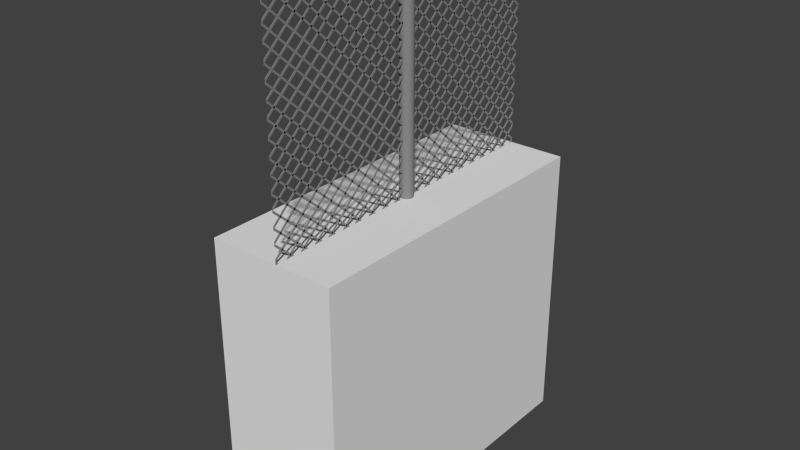 # Source: murofinca2.blend  (saved by Blender 2.72.0; exported with 4.5.12 LTS)
import bpy
from mathutils import Matrix  # noqa: F401  (used for matrix-valued properties, if any)

bpy.ops.wm.read_factory_settings(use_empty=True)
scene = bpy.context.scene
scene.name = 'Scene'

# ---- collections
col_collection_1 = bpy.data.collections.new('Collection 1'); scene.collection.children.link(col_collection_1)

# ---- materials (node trees are filled in below, after node groups)
mat_material_001 = bpy.data.materials.new('Material.001')
mat_material_001.alpha_threshold = 0.0
mat_material_001.use_transparent_shadow = False
mat_material_001.roughness = 0.5
mat_material_001.specular_intensity = 0.0
mat_material_001.line_color = (0.0, 0.0, 0.0, 1.0)
mat_material_003 = bpy.data.materials.new('Material.003')
mat_material_003.alpha_threshold = 0.0
mat_material_003.use_transparent_shadow = False
mat_material_003.diffuse_color = (0.2529, 0.2529, 0.2529, 1.0)
mat_material_003.roughness = 0.5
mat_material_003.line_color = (0.0, 0.0, 0.0, 1.0)

# ---- material node trees

# ---- world
world_world = bpy.data.worlds.new('World'); scene.world = world_world
world_world.color = (0.05088, 0.05088, 0.05088)
world_world.use_sun_shadow = False
world_world.sun_shadow_jitter_overblur = 0.0
world_world.cycles.sampling_method = 'MANUAL'
world_world.cycles.sample_map_resolution = 256

# ---- meshes
me_cube = bpy.data.meshes.new('Cube')
me_cube.from_pydata([(-3.984, 9.997, -10.21), (3.984, 9.997, -10.21), (3.984, -9.997, -10.21), (-3.984, -9.997, -10.21), (-3.984, 9.997, 7.4), (3.984, 9.997, 7.4), (3.984, -9.997, 7.4), (-3.984, -9.997, 7.4)], [], [(4, 5, 1, 0), (5, 6, 2, 1), (6, 7, 3, 2), (7, 4, 0, 3), (7, 6, 5, 4)])
_uv = me_cube.uv_layers.new(name='UVMap')
_uv.uv.foreach_set('vector', [0.005329, 0.9927, 0.005329, 0.5073, 0.3117, 0.5073, 0.3117, 0.9927, 0.9947, 0.007282, 0.9947, 0.4927, 0.6883, 0.4927, 0.6883, 0.007282, 0.6883, 0.9927, 0.6883, 0.5073, 0.9947, 0.5073, 0.9947, 0.9927, 0.6776, 0.007282, 0.6776, 0.4927, 0.3712, 0.4927, 0.3712, 0.007282, 0.005329, 0.007282, 0.3606, 0.007282, 0.3606, 0.4927, 0.005329, 0.4927])
me_cube.materials.append(mat_material_001)
me_cube.use_remesh_preserve_volume = False
me_cube.use_remesh_preserve_attributes = False
me_cube.use_mirror_vertex_groups = False
me_cube.update()
me_cube_020 = bpy.data.meshes.new('Cube.020')
me_cube_020.from_pydata([(0.142, -9.88, -0.3909), (0.142, 10.16, -0.3909), (0.1386, -9.88, -0.3566), (0.1386, 10.16, -0.3566), (0.1286, -9.88, -0.3235), (0.1286, 10.16, -0.3235), (0.1123, -9.88, -0.2931), (0.1123, 10.16, -0.2931), (0.09038, -9.88, -0.2664), (0.09038, 10.16, -0.2664), (0.06369, -9.88, -0.2445), (0.06369, 10.16, -0.2445), (0.03324, -9.88, -0.2282), (0.03324, 10.16, -0.2282), (0.0001985, -9.88, -0.2182), (0.000197, 10.16, -0.2182), (-0.03416, -9.88, -0.2148), (-0.03416, 10.16, -0.2148), (-0.06853, -9.88, -0.2182), (-0.06853, 10.16, -0.2182), (-0.1016, -9.88, -0.2282), (-0.1016, 10.16, -0.2282), (-0.132, -9.88, -0.2445), (-0.132, 10.16, -0.2445), (-0.1587, -9.88, -0.2664), (-0.1587, 10.16, -0.2664), (-0.1806, -9.88, -0.2931), (-0.1806, 10.16, -0.2931), (-0.1969, -9.88, -0.3235), (-0.1969, 10.16, -0.3235), (-0.2069, -9.88, -0.3566), (-0.2069, 10.16, -0.3566), (-0.2103, -9.88, -0.3909), (-0.2103, 10.16, -0.3909), (-0.2069, -9.88, -0.4253), (-0.2069, 10.16, -0.4253), (-0.1969, -9.88, -0.4584), (-0.1969, 10.16, -0.4584), (-0.1806, -9.88, -0.4888), (-0.1806, 10.16, -0.4888), (-0.1587, -9.88, -0.5155), (-0.1587, 10.16, -0.5155), (-0.132, -9.88, -0.5374), (-0.132, 10.16, -0.5374), (-0.1016, -9.88, -0.5537), (-0.1016, 10.16, -0.5537), (-0.06853, -9.88, -0.5637), (-0.06853, 10.16, -0.5637), (-0.03416, -9.88, -0.5671), (-0.03416, 10.16, -0.5671), (0.0001987, -9.88, -0.5637), (0.0001972, 10.16, -0.5637), (0.03324, -9.88, -0.5537), (0.03324, 10.16, -0.5537), (0.06369, -9.88, -0.5374), (0.06369, 10.16, -0.5374), (0.09038, -9.88, -0.5155), (0.09038, 10.16, -0.5155), (0.1123, -9.88, -0.4888), (0.1123, 10.16, -0.4888), (0.1286, -9.88, -0.4583), (0.1286, 10.16, -0.4583), (0.1386, -9.88, -0.4253), (0.1386, 10.16, -0.4253), (0.3555, 0.1958, -22.85), (0.3555, 0.1958, -0.1502), (0.3475, 0.1161, -22.85), (0.3475, 0.1161, -0.1502), (0.3237, 0.0394, -22.85), (0.3237, 0.0394, -0.1502), (0.2851, -0.03128, -22.85), (0.2851, -0.03128, -0.1502), (0.2332, -0.09322, -22.85), (0.2332, -0.09322, -0.1502), (0.17, -0.1441, -22.85), (0.17, -0.1441, -0.1502), (0.09783, -0.1818, -22.85), (0.09783, -0.1818, -0.1502), (0.01953, -0.2051, -22.85), (0.01953, -0.2051, -0.1502), (-0.06189, -0.2129, -22.85), (-0.06189, -0.2129, -0.1502), (-0.1433, -0.2051, -22.85), (-0.1433, -0.2051, -0.1502), (-0.2216, -0.1818, -22.85), (-0.2216, -0.1818, -0.1502), (-0.2938, -0.1441, -22.85), (-0.2938, -0.1441, -0.1502), (-0.357, -0.09322, -22.85), (-0.357, -0.09322, -0.1502), (-0.4089, -0.03128, -22.85), (-0.4089, -0.03128, -0.1502), (-0.4475, 0.0394, -22.85), (-0.4475, 0.0394, -0.1502), (-0.4712, 0.1161, -22.85), (-0.4712, 0.1161, -0.1502), (-0.4793, 0.1958, -22.85), (-0.4793, 0.1958, -0.1502), (-0.4712, 0.2756, -22.85), (-0.4712, 0.2756, -0.1502), (-0.4475, 0.3523, -22.85), (-0.4475, 0.3523, -0.1502), (-0.4089, 0.4229, -22.85), (-0.4089, 0.4229, -0.1502), (-0.357, 0.4849, -22.85), (-0.357, 0.4849, -0.1502), (-0.2938, 0.5357, -22.85), (-0.2938, 0.5357, -0.1502), (-0.2216, 0.5735, -22.85), (-0.2216, 0.5735, -0.1502), (-0.1433, 0.5968, -22.85), (-0.1433, 0.5968, -0.1502), (-0.06189, 0.6046, -22.85), (-0.06189, 0.6046, -0.1502), (0.01953, 0.5968, -22.85), (0.01953, 0.5968, -0.1502), (0.09783, 0.5735, -22.85), (0.09783, 0.5735, -0.1502), (0.17, 0.5357, -22.85), (0.17, 0.5357, -0.1502), (0.2332, 0.4849, -22.85), (0.2332, 0.4849, -0.1502), (0.2851, 0.4229, -22.85), (0.2851, 0.4229, -0.1502), (0.3237, 0.3523, -22.85), (0.3237, 0.3523, -0.1502), (0.3475, 0.2756, -22.85), (0.3475, 0.2756, -0.1502), (0.1819, 0.1958, 0.0958), (0.1772, 0.1492, 0.0958), (0.1633, 0.1045, 0.0958), (0.1408, 0.06317, 0.0958), (0.1105, 0.02699, 0.0958), (0.07355, -0.002703, 0.0958), (0.0314, -0.02477, 0.0958), (-0.01433, -0.03836, 0.0958), (-0.06189, -0.04294, 0.0958), (-0.1095, -0.03836, 0.0958), (-0.1552, -0.02477, 0.0958), (-0.1973, -0.002703, 0.0958), (-0.2343, 0.02699, 0.0958), (-0.2646, 0.06317, 0.0958), (-0.2871, 0.1045, 0.0958), (-0.301, 0.1492, 0.0958), (-0.3057, 0.1958, 0.0958), (-0.301, 0.2424, 0.0958), (-0.2871, 0.2872, 0.0958), (-0.2646, 0.3285, 0.0958), (-0.2343, 0.3647, 0.0958), (-0.1973, 0.3944, 0.0958), (-0.1552, 0.4164, 0.0958), (-0.1095, 0.43, 0.0958), (-0.06189, 0.4346, 0.0958), (-0.01433, 0.43, 0.0958), (0.0314, 0.4164, 0.0958), (0.07355, 0.3944, 0.0958), (0.1105, 0.3647, 0.0958), (0.1408, 0.3285, 0.0958), (0.1633, 0.2872, 0.0958), (0.1772, 0.2424, 0.0958), (0.01974, -0.3866, -0.3386), (0.01974, -9.836, -8.839), (0.01974, -9.836, -8.993), (0.01974, -0.2151, -0.3386), (-0.01974, -0.3866, -0.3386), (-0.01974, -9.836, -8.839), (-0.01974, -9.836, -8.993), (-0.01974, -0.2151, -0.3386), (0.01974, -1.376, -0.3386), (0.01974, -9.836, -7.949), (0.01974, -9.836, -8.103), (0.01974, -1.204, -0.3386), (-0.01974, -1.376, -0.3386), (-0.01974, -9.836, -7.949), (-0.01974, -9.836, -8.103), (-0.01974, -1.204, -0.3386), (0.01974, -2.459, -0.3386), (0.01974, -9.836, -6.974), (0.01974, -9.836, -7.129), (0.01974, -2.288, -0.3386), (-0.01974, -2.459, -0.3386), (-0.01974, -9.836, -6.974), (-0.01974, -9.836, -7.129), (-0.01974, -2.288, -0.3386), (0.01974, -3.546, -0.3385), (0.01974, -9.836, -5.997), (0.01974, -9.836, -6.151), (0.01974, -3.375, -0.3385), (-0.01974, -3.546, -0.3385), (-0.01974, -9.836, -5.997), (-0.01974, -9.836, -6.151), (-0.01974, -3.375, -0.3385), (0.01974, -4.477, -0.3385), (0.01974, -9.836, -5.16), (0.01974, -9.836, -5.314), (0.01974, -4.305, -0.3385), (-0.01974, -4.477, -0.3385), (-0.01974, -9.836, -5.16), (-0.01974, -9.836, -5.314), (-0.01974, -4.305, -0.3385), (0.01974, -5.556, -0.3385), (0.01974, -9.836, -4.189), (0.01974, -9.836, -4.343), (0.01974, -5.384, -0.3385), (-0.01974, -5.556, -0.3385), (-0.01974, -9.836, -4.189), (-0.01974, -9.836, -4.343), (-0.01974, -5.384, -0.3385), (0.01974, -6.561, -0.3385), (0.01974, -9.836, -3.285), (0.01974, -9.836, -3.439), (0.01974, -6.389, -0.3385), (-0.01974, -6.561, -0.3385), (-0.01974, -9.836, -3.285), (-0.01974, -9.836, -3.439), (-0.01974, -6.389, -0.3385), (0.01974, -7.577, -0.3385), (0.01974, -9.836, -2.371), (0.01974, -9.836, -2.525), (0.01974, -7.405, -0.3385), (-0.01974, -7.577, -0.3385), (-0.01974, -9.836, -2.371), (-0.01974, -9.836, -2.525), (-0.01974, -7.405, -0.3385), (0.01974, -8.566, -0.3385), (0.01974, -9.836, -1.481), (0.01974, -9.836, -1.635), (0.01974, -8.395, -0.3385), (-0.01974, -8.566, -0.3385), (-0.01974, -9.836, -1.481), (-0.01974, -9.836, -1.635), (-0.01974, -8.395, -0.3385), (0.01974, -9.65, -0.3385), (0.01974, -9.836, -0.5063), (0.01974, -9.836, -0.6606), (0.01974, -9.478, -0.3385), (-0.01974, -9.65, -0.3385), (-0.01974, -9.836, -0.5063), (-0.01974, -9.836, -0.6606), (-0.01974, -9.478, -0.3385), (-0.01974, 0.07556, -12.82), (0.01974, 0.07556, -12.82), (0.01974, 0.07556, -12.97), (-0.01974, 0.07556, -12.97), (-0.01974, -0.9201, -13.71), (-0.01974, -0.7486, -13.71), (0.01974, -0.9201, -13.71), (0.01974, -0.7486, -13.71), (-0.01974, 0.07556, -11.93), (0.01974, 0.07556, -11.93), (0.01974, 0.07556, -12.08), (-0.01974, 0.07556, -12.08), (-0.01974, -1.91, -13.71), (-0.01974, -1.738, -13.71), (0.01974, -1.91, -13.71), (0.01974, -1.738, -13.71), (-0.01974, 0.07556, -10.95), (0.01974, 0.07556, -10.95), (0.01974, 0.07556, -11.11), (-0.01974, 0.07556, -11.11), (-0.01974, -2.993, -13.71), (-0.01974, -2.821, -13.71), (0.01974, -2.993, -13.71), (0.01974, -2.821, -13.71), (-0.01974, 0.07556, -9.976), (0.01974, 0.07556, -9.976), (0.01974, 0.07556, -10.13), (-0.01974, 0.07556, -10.13), (-0.01974, -4.08, -13.71), (-0.01974, -3.908, -13.71), (0.01974, -4.08, -13.71), (0.01974, -3.908, -13.71), (-0.01974, 0.07556, -9.139), (0.01974, 0.07556, -9.139), (0.01974, 0.07556, -9.294), (-0.01974, 0.07556, -9.294), (-0.01974, -5.01, -13.71), (-0.01974, -4.839, -13.71), (0.01974, -5.01, -13.71), (0.01974, -4.839, -13.71), (-0.01974, 0.07556, -8.169), (0.01974, 0.07556, -8.169), (0.01974, 0.07556, -8.323), (-0.01974, 0.07556, -8.323), (-0.01974, -6.089, -13.71), (-0.01974, -5.918, -13.71), (0.01974, -6.089, -13.71), (0.01974, -5.918, -13.71), (-0.01974, 0.07556, -7.265), (0.01974, 0.07556, -7.265), (0.01974, 0.07556, -7.419), (-0.01974, 0.07556, -7.419), (-0.01974, -7.094, -13.71), (-0.01974, -6.923, -13.71), (0.01974, -7.094, -13.71), (0.01974, -6.923, -13.71), (-0.01974, 0.07556, -6.351), (0.01974, 0.07556, -6.351), (0.01974, 0.07556, -6.505), (-0.01974, 0.07556, -6.505), (-0.01974, -8.111, -13.71), (-0.01974, -7.939, -13.71), (0.01974, -8.111, -13.71), (0.01974, -7.939, -13.71), (-0.01974, 0.07556, -5.46), (0.01974, 0.07556, -5.46), (0.01974, 0.07556, -5.615), (-0.01974, 0.07556, -5.615), (-0.01974, -9.1, -13.71), (-0.01974, -8.929, -13.71), (0.01974, -9.1, -13.71), (0.01974, -8.929, -13.71), (-0.01974, 0.07556, -4.486), (0.01974, 0.07556, -4.486), (0.01974, 0.07556, -4.64), (-0.01974, 0.07556, -4.64), (-0.01974, -9.836, -13.4), (-0.01974, -9.836, -13.56), (0.01974, -9.836, -13.4), (0.01974, -9.836, -13.56), (-0.01974, 0.07556, -3.508), (0.01974, 0.07556, -3.508), (0.01974, 0.07556, -3.663), (-0.01974, 0.07556, -3.663), (-0.01974, -9.836, -12.42), (-0.01974, -9.836, -12.58), (0.01974, -9.836, -12.42), (0.01974, -9.836, -12.58), (-0.01974, 0.07556, -2.671), (0.01974, 0.07556, -2.671), (0.01974, 0.07556, -2.826), (-0.01974, 0.07556, -2.826), (-0.01974, -9.836, -11.59), (-0.01974, -9.836, -11.74), (0.01974, -9.836, -11.59), (0.01974, -9.836, -11.74), (-0.01974, 0.07556, -1.701), (0.01974, 0.07556, -1.701), (0.01974, 0.07556, -1.855), (-0.01974, 0.07556, -1.855), (-0.01974, -9.836, -10.62), (-0.01974, -9.836, -10.77), (0.01974, -9.836, -10.62), (0.01974, -9.836, -10.77), (-0.01974, 0.07556, -0.7967), (0.01974, 0.07556, -0.7967), (0.01974, 0.07556, -0.951), (-0.01974, 0.07556, -0.951), (-0.01974, -9.836, -9.713), (-0.01974, -9.836, -9.867), (0.01974, -9.836, -9.713), (0.01974, -9.836, -9.867), (0.01974, 0.5474, -0.3386), (0.01974, 10.17, -8.993), (0.01974, 10.17, -8.839), (0.01974, 0.7189, -0.3386), (-0.01974, 0.5474, -0.3386), (-0.01974, 10.17, -8.993), (-0.01974, 10.17, -8.839), (-0.01974, 0.7189, -0.3386), (0.01974, 1.537, -0.3386), (0.01974, 10.17, -8.103), (0.01974, 10.17, -7.949), (0.01974, 1.708, -0.3386), (-0.01974, 1.537, -0.3386), (-0.01974, 10.17, -8.103), (-0.01974, 10.17, -7.949), (-0.01974, 1.708, -0.3386), (0.01974, 2.62, -0.3386), (0.01974, 10.17, -7.129), (0.01974, 10.17, -6.974), (0.01974, 2.792, -0.3386), (-0.01974, 2.62, -0.3386), (-0.01974, 10.17, -7.129), (-0.01974, 10.17, -6.974), (-0.01974, 2.792, -0.3386), (0.01974, 3.707, -0.3386), (0.01974, 10.17, -6.151), (0.01974, 10.17, -5.997), (0.01974, 3.879, -0.3386), (-0.01974, 3.707, -0.3386), (-0.01974, 10.17, -6.151), (-0.01974, 10.17, -5.997), (-0.01974, 3.879, -0.3386), (0.01974, 4.637, -0.3386), (0.01974, 10.17, -5.314), (0.01974, 10.17, -5.16), (0.01974, 4.809, -0.3386), (-0.01974, 4.637, -0.3386), (-0.01974, 10.17, -5.314), (-0.01974, 10.17, -5.16), (-0.01974, 4.809, -0.3386), (0.01974, 5.717, -0.3386), (0.01974, 10.17, -4.343), (0.01974, 10.17, -4.189), (0.01974, 5.888, -0.3386), (-0.01974, 5.717, -0.3386), (-0.01974, 10.17, -4.343), (-0.01974, 10.17, -4.189), (-0.01974, 5.888, -0.3386), (0.01974, 6.722, -0.3386), (0.01974, 10.17, -3.439), (0.01974, 10.17, -3.285), (0.01974, 6.893, -0.3386), (-0.01974, 6.722, -0.3386), (-0.01974, 10.17, -3.439), (-0.01974, 10.17, -3.285), (-0.01974, 6.893, -0.3386), (0.01974, 7.738, -0.3386), (0.01974, 10.17, -2.525), (0.01974, 10.17, -2.371), (0.01974, 7.909, -0.3386), (-0.01974, 7.738, -0.3386), (-0.01974, 10.17, -2.525), (-0.01974, 10.17, -2.371), (-0.01974, 7.909, -0.3386), (0.01974, 8.727, -0.3386), (0.01974, 10.17, -1.635), (0.01974, 10.17, -1.481), (0.01974, 8.899, -0.3386), (-0.01974, 8.727, -0.3386), (-0.01974, 10.17, -1.635), (-0.01974, 10.17, -1.481), (-0.01974, 8.899, -0.3386), (0.01974, 9.811, -0.3386), (0.01974, 10.17, -0.6608), (0.01974, 10.17, -0.5065), (0.01974, 9.982, -0.3386), (-0.01974, 9.811, -0.3386), (-0.01974, 10.17, -0.6608), (-0.01974, 10.17, -0.5065), (-0.01974, 9.982, -0.3386), (-0.01974, 0.2568, -12.82), (-0.01974, 0.2568, -12.97), (0.01974, 0.2568, -12.97), (0.01974, 0.2568, -12.82), (-0.01974, 1.252, -13.71), (0.01974, 1.252, -13.71), (-0.01974, 1.081, -13.71), (0.01974, 1.081, -13.71), (-0.01974, 0.2568, -11.93), (-0.01974, 0.2568, -12.08), (0.01974, 0.2568, -12.08), (0.01974, 0.2568, -11.93), (-0.01974, 2.242, -13.71), (0.01974, 2.242, -13.71), (-0.01974, 2.07, -13.71), (0.01974, 2.07, -13.71), (-0.01974, 0.2568, -10.95), (-0.01974, 0.2568, -11.11), (0.01974, 0.2568, -11.11), (0.01974, 0.2568, -10.95), (-0.01974, 3.325, -13.71), (0.01974, 3.325, -13.71), (-0.01974, 3.154, -13.71), (0.01974, 3.154, -13.71), (-0.01974, 0.2568, -9.976), (-0.01974, 0.2568, -10.13), (0.01974, 0.2568, -10.13), (0.01974, 0.2568, -9.976), (-0.01974, 4.412, -13.71), (0.01974, 4.412, -13.71), (-0.01974, 4.241, -13.71), (0.01974, 4.241, -13.71), (-0.01974, 0.2568, -9.139), (-0.01974, 0.2568, -9.294), (0.01974, 0.2568, -9.294), (0.01974, 0.2568, -9.139), (-0.01974, 5.343, -13.71), (0.01974, 5.343, -13.71), (-0.01974, 5.171, -13.71), (0.01974, 5.171, -13.71), (-0.01974, 0.2568, -8.169), (-0.01974, 0.2568, -8.323), (0.01974, 0.2568, -8.323), (0.01974, 0.2568, -8.169), (-0.01974, 6.422, -13.71), (0.01974, 6.422, -13.71), (-0.01974, 6.25, -13.71), (0.01974, 6.25, -13.71), (-0.01974, 0.2568, -7.265), (-0.01974, 0.2568, -7.419), (0.01974, 0.2568, -7.419), (0.01974, 0.2568, -7.265), (-0.01974, 7.427, -13.71), (0.01974, 7.427, -13.71), (-0.01974, 7.255, -13.71), (0.01974, 7.255, -13.71), (-0.01974, 0.2568, -6.351), (-0.01974, 0.2568, -6.505), (0.01974, 0.2568, -6.505), (0.01974, 0.2568, -6.351), (-0.01974, 8.443, -13.71), (0.01974, 8.443, -13.71), (-0.01974, 8.271, -13.71), (0.01974, 8.271, -13.71), (-0.01974, 0.2568, -5.46), (-0.01974, 0.2568, -5.615), (0.01974, 0.2568, -5.615), (0.01974, 0.2568, -5.46), (-0.01974, 9.432, -13.71), (0.01974, 9.432, -13.71), (-0.01974, 9.261, -13.71), (0.01974, 9.261, -13.71), (-0.01974, 0.2568, -4.486), (-0.01974, 0.2568, -4.64), (0.01974, 0.2568, -4.64), (0.01974, 0.2568, -4.486), (-0.01974, 10.17, -13.4), (0.01974, 10.17, -13.4), (-0.01974, 10.17, -13.56), (0.01974, 10.17, -13.56), (-0.01974, 0.2568, -3.508), (-0.01974, 0.2568, -3.663), (0.01974, 0.2568, -3.663), (0.01974, 0.2568, -3.508), (-0.01974, 10.17, -12.42), (0.01974, 10.17, -12.42), (-0.01974, 10.17, -12.58), (0.01974, 10.17, -12.58), (-0.01974, 0.2568, -2.671), (-0.01974, 0.2568, -2.826), (0.01974, 0.2568, -2.826), (0.01974, 0.2568, -2.671), (-0.01974, 10.17, -11.59), (0.01974, 10.17, -11.59), (-0.01974, 10.17, -11.74), (0.01974, 10.17, -11.74), (-0.01974, 0.2568, -1.701), (-0.01974, 0.2568, -1.855), (0.01974, 0.2568, -1.855), (0.01974, 0.2568, -1.701), (-0.01974, 10.17, -10.62), (0.01974, 10.17, -10.62), (-0.01974, 10.17, -10.77), (0.01974, 10.17, -10.77), (-0.01974, 0.2568, -0.7967), (-0.01974, 0.2568, -0.951), (0.01974, 0.2568, -0.951), (0.01974, 0.2568, -0.7967), (-0.01974, 10.17, -9.713), (0.01974, 10.17, -9.713), (-0.01974, 10.17, -9.867), (0.01974, 10.17, -9.867), (0.01974, -0.3957, -13.85), (0.01974, -9.845, -5.351), (0.01974, -9.845, -5.197), (0.01974, -0.2242, -13.85), (-0.01974, -0.3957, -13.85), (-0.01974, -9.845, -5.351), (-0.01974, -9.845, -5.197), (-0.01974, -0.2242, -13.85), (0.01974, -1.385, -13.85), (0.01974, -9.845, -6.241), (0.01974, -9.845, -6.087), (0.01974, -1.214, -13.85), (-0.01974, -1.385, -13.85), (-0.01974, -9.845, -6.241), (-0.01974, -9.845, -6.087), (-0.01974, -1.214, -13.85), (0.01974, -2.468, -13.85), (0.01974, -9.845, -7.215), (0.01974, -9.845, -7.061), (0.01974, -2.297, -13.85), (-0.01974, -2.468, -13.85), (-0.01974, -9.845, -7.215), (-0.01974, -9.845, -7.061), (-0.01974, -2.297, -13.85), (0.01974, -3.555, -13.85), (0.01974, -9.845, -8.193), (0.01974, -9.845, -8.039), (0.01974, -3.384, -13.85), (-0.01974, -3.555, -13.85), (-0.01974, -9.845, -8.193), (-0.01974, -9.845, -8.039), (-0.01974, -3.384, -13.85), (0.01974, -4.486, -13.85), (0.01974, -9.845, -9.03), (0.01974, -9.845, -8.876), (0.01974, -4.314, -13.85), (-0.01974, -4.486, -13.85), (-0.01974, -9.845, -9.03), (-0.01974, -9.845, -8.876), (-0.01974, -4.314, -13.85), (0.01974, -5.565, -13.85), (0.01974, -9.845, -10.0), (0.01974, -9.845, -9.847), (0.01974, -5.393, -13.85), (-0.01974, -5.565, -13.85), (-0.01974, -9.845, -10.0), (-0.01974, -9.845, -9.847), (-0.01974, -5.393, -13.85), (0.01974, -6.57, -13.85), (0.01974, -9.845, -10.9), (0.01974, -9.845, -10.75), (0.01974, -6.398, -13.85), (-0.01974, -6.57, -13.85), (-0.01974, -9.845, -10.9), (-0.01974, -9.845, -10.75), (-0.01974, -6.398, -13.85), (0.01974, -7.586, -13.85), (0.01974, -9.845, -11.82), (0.01974, -9.845, -11.66), (0.01974, -7.415, -13.85), (-0.01974, -7.586, -13.85), (-0.01974, -9.845, -11.82), (-0.01974, -9.845, -11.66), (-0.01974, -7.415, -13.85), (0.01974, -8.576, -13.85), (0.01974, -9.845, -12.71), (0.01974, -9.845, -12.55), (0.01974, -8.404, -13.85), (-0.01974, -8.576, -13.85), (-0.01974, -9.845, -12.71), (-0.01974, -9.845, -12.55), (-0.01974, -8.404, -13.85), (0.01974, -9.659, -13.85), (0.01974, -9.845, -13.68), (0.01974, -9.845, -13.53), (0.01974, -9.487, -13.85), (-0.01974, -9.659, -13.85), (-0.01974, -9.845, -13.68), (-0.01974, -9.845, -13.53), (-0.01974, -9.487, -13.85), (-0.01974, 0.06646, -1.371), (0.01974, 0.06646, -1.371), (0.01974, 0.06646, -1.217), (-0.01974, 0.06646, -1.217), (-0.01974, -0.9292, -0.4756), (-0.01974, -0.7577, -0.4756), (0.01974, -0.9292, -0.4756), (0.01974, -0.7577, -0.4756), (-0.01974, 0.06646, -2.261), (0.01974, 0.06646, -2.261), (0.01974, 0.06646, -2.107), (-0.01974, 0.06646, -2.107), (-0.01974, -1.919, -0.4756), (-0.01974, -1.747, -0.4756), (0.01974, -1.919, -0.4756), (0.01974, -1.747, -0.4756), (-0.01974, 0.06646, -3.236), (0.01974, 0.06646, -3.236), (0.01974, 0.06646, -3.081), (-0.01974, 0.06646, -3.081), (-0.01974, -3.002, -0.4757), (-0.01974, -2.83, -0.4757), (0.01974, -3.002, -0.4757), (0.01974, -2.83, -0.4757), (-0.01974, 0.06646, -4.213), (0.01974, 0.06646, -4.213), (0.01974, 0.06646, -4.059), (-0.01974, 0.06646, -4.059), (-0.01974, -4.089, -0.4757), (-0.01974, -3.917, -0.4757), (0.01974, -4.089, -0.4757), (0.01974, -3.917, -0.4757), (-0.01974, 0.06646, -5.05), (0.01974, 0.06646, -5.05), (0.01974, 0.06646, -4.896), (-0.01974, 0.06646, -4.896), (-0.01974, -5.019, -0.4757), (-0.01974, -4.848, -0.4757), (0.01974, -5.019, -0.4757), (0.01974, -4.848, -0.4757), (-0.01974, 0.06646, -6.021), (0.01974, 0.06646, -6.021), (0.01974, 0.06646, -5.867), (-0.01974, 0.06646, -5.867), (-0.01974, -6.099, -0.4757), (-0.01974, -5.927, -0.4757), (0.01974, -6.099, -0.4757), (0.01974, -5.927, -0.4757), (-0.01974, 0.06646, -6.925), (0.01974, 0.06646, -6.925), (0.01974, 0.06646, -6.771), (-0.01974, 0.06646, -6.771), (-0.01974, -7.103, -0.4757), (-0.01974, -6.932, -0.4757), (0.01974, -7.103, -0.4757), (0.01974, -6.932, -0.4757), (-0.01974, 0.06646, -7.839), (0.01974, 0.06646, -7.839), (0.01974, 0.06646, -7.685), (-0.01974, 0.06646, -7.685), (-0.01974, -8.12, -0.4757), (-0.01974, -7.948, -0.4757), (0.01974, -8.12, -0.4757), (0.01974, -7.948, -0.4757), (-0.01974, 0.06646, -8.729), (0.01974, 0.06646, -8.729), (0.01974, 0.06646, -8.575), (-0.01974, 0.06646, -8.575), (-0.01974, -9.109, -0.4757), (-0.01974, -8.938, -0.4757), (0.01974, -9.109, -0.4757), (0.01974, -8.938, -0.4757), (-0.01974, 0.06646, -9.704), (0.01974, 0.06646, -9.704), (0.01974, 0.06646, -9.549), (-0.01974, 0.06646, -9.549), (-0.01974, -9.845, -0.7878), (-0.01974, -9.845, -0.6335), (0.01975, -9.845, -0.7878), (0.01975, -9.845, -0.6335), (-0.01974, 0.06646, -10.68), (0.01974, 0.06646, -10.68), (0.01974, 0.06646, -10.53), (-0.01974, 0.06646, -10.53), (-0.01974, -9.845, -1.766), (-0.01974, -9.845, -1.611), (0.01975, -9.845, -1.766), (0.01975, -9.845, -1.611), (-0.01974, 0.06646, -11.52), (0.01974, 0.06646, -11.52), (0.01974, 0.06646, -11.36), (-0.01974, 0.06646, -11.36), (-0.01974, -9.845, -2.602), (-0.01974, -9.845, -2.448), (0.01975, -9.845, -2.602), (0.01975, -9.845, -2.448), (-0.01974, 0.06646, -12.49), (0.01974, 0.06646, -12.49), (0.01974, 0.06646, -12.33), (-0.01974, 0.06646, -12.33), (-0.01974, -9.845, -3.573), (-0.01974, -9.845, -3.419), (0.01975, -9.845, -3.573), (0.01975, -9.845, -3.419), (-0.01974, 0.06646, -13.39), (0.01974, 0.06646, -13.39), (0.01974, 0.06646, -13.24), (-0.01974, 0.06646, -13.24), (-0.01974, -9.845, -4.477), (-0.01974, -9.845, -4.323), (0.01975, -9.845, -4.477), (0.01975, -9.845, -4.323), (0.01974, 0.5383, -13.85), (0.01974, 10.16, -5.196), (0.01974, 10.16, -5.351), (0.01974, 0.7098, -13.85), (-0.01974, 0.5383, -13.85), (-0.01974, 10.16, -5.196), (-0.01974, 10.16, -5.351), (-0.01974, 0.7098, -13.85), (0.01974, 1.528, -13.85), (0.01974, 10.16, -6.086), (0.01974, 10.16, -6.241), (0.01974, 1.699, -13.85), (-0.01974, 1.528, -13.85), (-0.01974, 10.16, -6.086), (-0.01974, 10.16, -6.241), (-0.01974, 1.699, -13.85), (0.01974, 2.611, -13.85), (0.01974, 10.16, -7.061), (0.01974, 10.16, -7.215), (0.01974, 2.783, -13.85), (-0.01974, 2.611, -13.85), (-0.01974, 10.16, -7.061), (-0.01974, 10.16, -7.215), (-0.01974, 2.783, -13.85), (0.01974, 3.698, -13.85), (0.01974, 10.16, -8.039), (0.01974, 10.16, -8.193), (0.01974, 3.869, -13.85), (-0.01974, 3.698, -13.85), (-0.01974, 10.16, -8.039), (-0.01974, 10.16, -8.193), (-0.01974, 3.869, -13.85), (0.01974, 4.628, -13.85), (0.01974, 10.16, -8.876), (0.01974, 10.16, -9.03), (0.01974, 4.8, -13.85), (-0.01974, 4.628, -13.85), (-0.01974, 10.16, -8.876), (-0.01974, 10.16, -9.03), (-0.01974, 4.8, -13.85), (0.01974, 5.708, -13.85), (0.01974, 10.16, -9.846), (0.01974, 10.16, -10.0), (0.01974, 5.879, -13.85), (-0.01974, 5.708, -13.85), (-0.01974, 10.16, -9.846), (-0.01974, 10.16, -10.0), (-0.01974, 5.879, -13.85), (0.01974, 6.712, -13.85), (0.01974, 10.16, -10.75), (0.01974, 10.16, -10.9), (0.01974, 6.884, -13.85), (-0.01974, 6.712, -13.85), (-0.01974, 10.16, -10.75), (-0.01974, 10.16, -10.9), (-0.01974, 6.884, -13.85), (0.01974, 7.729, -13.85), (0.01974, 10.16, -11.66), (0.01974, 10.16, -11.82), (0.01974, 7.9, -13.85), (-0.01974, 7.729, -13.85), (-0.01974, 10.16, -11.66), (-0.01974, 10.16, -11.82), (-0.01974, 7.9, -13.85), (0.01974, 8.718, -13.85), (0.01974, 10.16, -12.55), (0.01974, 10.16, -12.71), (0.01974, 8.89, -13.85), (-0.01974, 8.718, -13.85), (-0.01974, 10.16, -12.55), (-0.01974, 10.16, -12.71), (-0.01974, 8.89, -13.85), (0.01974, 9.801, -13.85), (0.01974, 10.16, -13.53), (0.01974, 10.16, -13.68), (0.01974, 9.973, -13.85), (-0.01974, 9.801, -13.85), (-0.01974, 10.16, -13.53), (-0.01974, 10.16, -13.68), (-0.01974, 9.973, -13.85), (-0.01974, 0.2477, -1.371), (-0.01974, 0.2477, -1.217), (0.01974, 0.2477, -1.217), (0.01974, 0.2477, -1.371), (-0.01974, 1.243, -0.4756), (0.01974, 1.243, -0.4756), (-0.01974, 1.072, -0.4756), (0.01974, 1.072, -0.4756), (-0.01974, 0.2477, -2.261), (-0.01974, 0.2477, -2.107), (0.01974, 0.2477, -2.107), (0.01974, 0.2477, -2.261), (-0.01974, 2.233, -0.4756), (0.01974, 2.233, -0.4756), (-0.01974, 2.061, -0.4756), (0.01974, 2.061, -0.4756), (-0.01974, 0.2477, -3.236), (-0.01974, 0.2477, -3.081), (0.01974, 0.2477, -3.081), (0.01974, 0.2477, -3.236), (-0.01974, 3.316, -0.4756), (0.01974, 3.316, -0.4756), (-0.01974, 3.145, -0.4756), (0.01974, 3.145, -0.4756), (-0.01974, 0.2477, -4.213), (-0.01974, 0.2477, -4.059), (0.01974, 0.2477, -4.059), (0.01974, 0.2477, -4.213), (-0.01974, 4.403, -0.4756), (0.01974, 4.403, -0.4756), (-0.01974, 4.231, -0.4756), (0.01974, 4.231, -0.4756), (-0.01974, 0.2477, -5.05), (-0.01974, 0.2477, -4.896), (0.01974, 0.2477, -4.896), (0.01974, 0.2477, -5.05), (-0.01974, 5.333, -0.4756), (0.01974, 5.333, -0.4756), (-0.01974, 5.162, -0.4756), (0.01974, 5.162, -0.4756), (-0.01974, 0.2477, -6.021), (-0.01974, 0.2477, -5.867), (0.01974, 0.2477, -5.867), (0.01974, 0.2477, -6.021), (-0.01974, 6.413, -0.4756), (0.01974, 6.413, -0.4756), (-0.01974, 6.241, -0.4756), (0.01974, 6.241, -0.4756), (-0.01974, 0.2477, -6.925), (-0.01974, 0.2477, -6.771), (0.01974, 0.2477, -6.771), (0.01974, 0.2477, -6.925), (-0.01974, 7.417, -0.4756), (0.01974, 7.417, -0.4756), (-0.01974, 7.246, -0.4756), (0.01974, 7.246, -0.4756), (-0.01974, 0.2477, -7.839), (-0.01974, 0.2477, -7.685), (0.01974, 0.2477, -7.685), (0.01974, 0.2477, -7.839), (-0.01974, 8.434, -0.4756), (0.01974, 8.434, -0.4756), (-0.01974, 8.262, -0.4756), (0.01974, 8.262, -0.4756), (-0.01974, 0.2477, -8.729), (-0.01974, 0.2477, -8.575), (0.01974, 0.2477, -8.575), (0.01974, 0.2477, -8.729), (-0.01974, 9.423, -0.4756), (0.01974, 9.423, -0.4756), (-0.01974, 9.252, -0.4756), (0.01974, 9.252, -0.4756), (-0.01974, 0.2477, -9.704), (-0.01974, 0.2477, -9.549), (0.01974, 0.2477, -9.549), (0.01974, 0.2477, -9.704), (-0.01974, 10.16, -0.7877), (0.01974, 10.16, -0.7877), (-0.01974, 10.16, -0.6334), (0.01974, 10.16, -0.6334), (-0.01974, 0.2477, -10.68), (-0.01974, 0.2477, -10.53), (0.01974, 0.2477, -10.53), (0.01974, 0.2477, -10.68), (-0.01974, 10.16, -1.765), (0.01974, 10.16, -1.765), (-0.01974, 10.16, -1.611), (0.01974, 10.16, -1.611), (-0.01974, 0.2477, -11.52), (-0.01974, 0.2477, -11.36), (0.01974, 0.2477, -11.36), (0.01974, 0.2477, -11.52), (-0.01974, 10.16, -2.602), (0.01974, 10.16, -2.602), (-0.01974, 10.16, -2.448), (0.01974, 10.16, -2.448), (-0.01974, 0.2477, -12.49), (-0.01974, 0.2477, -12.33), (0.01974, 0.2477, -12.33), (0.01974, 0.2477, -12.49), (-0.01974, 10.16, -3.573), (0.01974, 10.16, -3.573), (-0.01974, 10.16, -3.419), (0.01974, 10.16, -3.419), (-0.01974, 0.2477, -13.39), (-0.01974, 0.2477, -13.24), (0.01974, 0.2477, -13.24), (0.01974, 0.2477, -13.39), (-0.01974, 10.16, -4.477), (0.01974, 10.16, -4.477), (-0.01974, 10.16, -4.323), (0.01974, 10.16, -4.323)], [], [(0, 1, 3, 2), (2, 3, 5, 4), (4, 5, 7, 6), (6, 7, 9, 8), (8, 9, 11, 10), (10, 11, 13, 12), (12, 13, 15, 14), (14, 15, 17, 16), (16, 17, 19, 18), (18, 19, 21, 20), (20, 21, 23, 22), (22, 23, 25, 24), (24, 25, 27, 26), (26, 27, 29, 28), (28, 29, 31, 30), (30, 31, 33, 32), (32, 33, 35, 34), (34, 35, 37, 36), (36, 37, 39, 38), (38, 39, 41, 40), (40, 41, 43, 42), (42, 43, 45, 44), (44, 45, 47, 46), (46, 47, 49, 48), (48, 49, 51, 50), (50, 51, 53, 52), (52, 53, 55, 54), (54, 55, 57, 56), (56, 57, 59, 58), (58, 59, 61, 60), (3, 1, 63, 61, 59, 57, 55, 53, 51, 49, 47, 45, 43, 41, 39, 37, 35, 33, 31, 29, 27, 25, 23, 21, 19, 17, 15, 13, 11, 9, 7, 5), (62, 63, 1, 0), (60, 61, 63, 62), (0, 2, 4, 6, 8, 10, 12, 14, 16, 18, 20, 22, 24, 26, 28, 30, 32, 34, 36, 38, 40, 42, 44, 46, 48, 50, 52, 54, 56, 58, 60, 62), (64, 65, 67, 66), (66, 67, 69, 68), (68, 69, 71, 70), (70, 71, 73, 72), (72, 73, 75, 74), (74, 75, 77, 76), (76, 77, 79, 78), (78, 79, 81, 80), (80, 81, 83, 82), (82, 83, 85, 84), (84, 85, 87, 86), (86, 87, 89, 88), (88, 89, 91, 90), (90, 91, 93, 92), (92, 93, 95, 94), (94, 95, 97, 96), (96, 97, 99, 98), (98, 99, 101, 100), (100, 101, 103, 102), (102, 103, 105, 104), (104, 105, 107, 106), (106, 107, 109, 108), (108, 109, 111, 110), (110, 111, 113, 112), (112, 113, 115, 114), (114, 115, 117, 116), (116, 117, 119, 118), (118, 119, 121, 120), (120, 121, 123, 122), (122, 123, 125, 124), (65, 127, 159, 128), (126, 127, 65, 64), (124, 125, 127, 126), (64, 66, 68, 70, 72, 74, 76, 78, 80, 82, 84, 86, 88, 90, 92, 94, 96, 98, 100, 102, 104, 106, 108, 110, 112, 114, 116, 118, 120, 122, 124, 126), (129, 128, 159, 158, 157, 156, 155, 154, 153, 152, 151, 150, 149, 148, 147, 146, 145, 144, 143, 142, 141, 140, 139, 138, 137, 136, 135, 134, 133, 132, 131, 130), (121, 119, 155, 156), (113, 111, 151, 152), (105, 103, 147, 148), (97, 95, 143, 144), (81, 79, 135, 136), (89, 87, 139, 140), (73, 71, 131, 132), (127, 125, 158, 159), (119, 117, 154, 155), (111, 109, 150, 151), (103, 101, 146, 147), (87, 85, 138, 139), (71, 69, 130, 131), (95, 93, 142, 143), (79, 77, 134, 135), (125, 123, 157, 158), (117, 115, 153, 154), (109, 107, 149, 150), (101, 99, 145, 146), (77, 75, 133, 134), (85, 83, 137, 138), (69, 67, 129, 130), (67, 65, 128, 129), (93, 91, 141, 142), (123, 121, 156, 157), (115, 113, 152, 153), (107, 105, 148, 149), (99, 97, 144, 145), (91, 89, 140, 141), (75, 73, 132, 133), (83, 81, 136, 137), (160, 161, 162, 163), (164, 165, 161, 160), (161, 165, 166, 162), (163, 162, 166, 167), (167, 166, 165, 164), (167, 164, 160, 163), (168, 169, 170, 171), (172, 173, 169, 168), (169, 173, 174, 170), (171, 170, 174, 175), (175, 174, 173, 172), (168, 171, 175, 172), (176, 177, 178, 179), (180, 181, 177, 176), (177, 181, 182, 178), (179, 178, 182, 183), (183, 182, 181, 180), (180, 176, 179, 183), (184, 185, 186, 187), (188, 189, 185, 184), (185, 189, 190, 186), (187, 186, 190, 191), (191, 190, 189, 188), (187, 191, 188, 184), (192, 193, 194, 195), (196, 197, 193, 192), (193, 197, 198, 194), (195, 194, 198, 199), (199, 198, 197, 196), (195, 199, 196, 192), (200, 201, 202, 203), (204, 205, 201, 200), (201, 205, 206, 202), (203, 202, 206, 207), (207, 206, 205, 204), (207, 204, 200, 203), (208, 209, 210, 211), (212, 213, 209, 208), (209, 213, 214, 210), (211, 210, 214, 215), (215, 214, 213, 212), (215, 212, 208, 211), (216, 217, 218, 219), (220, 221, 217, 216), (217, 221, 222, 218), (219, 218, 222, 223), (223, 222, 221, 220), (219, 223, 220, 216), (224, 225, 226, 227), (228, 229, 225, 224), (225, 229, 230, 226), (227, 226, 230, 231), (231, 230, 229, 228), (224, 227, 231, 228), (232, 233, 234, 235), (236, 237, 233, 232), (233, 237, 238, 234), (235, 234, 238, 239), (239, 238, 237, 236), (232, 235, 239, 236), (240, 241, 242, 243), (244, 240, 243, 245), (246, 241, 240, 244), (247, 242, 241, 246), (245, 243, 242, 247), (247, 246, 244, 245), (248, 249, 250, 251), (252, 248, 251, 253), (254, 249, 248, 252), (255, 250, 249, 254), (253, 251, 250, 255), (252, 253, 255, 254), (256, 257, 258, 259), (260, 256, 259, 261), (262, 257, 256, 260), (263, 258, 257, 262), (261, 259, 258, 263), (262, 260, 261, 263), (264, 265, 266, 267), (268, 264, 267, 269), (270, 265, 264, 268), (271, 266, 265, 270), (269, 267, 266, 271), (269, 271, 270, 268), (272, 273, 274, 275), (276, 272, 275, 277), (278, 273, 272, 276), (279, 274, 273, 278), (277, 275, 274, 279), (278, 276, 277, 279), (280, 281, 282, 283), (284, 280, 283, 285), (286, 281, 280, 284), (287, 282, 281, 286), (285, 283, 282, 287), (287, 286, 284, 285), (288, 289, 290, 291), (292, 288, 291, 293), (294, 289, 288, 292), (295, 290, 289, 294), (293, 291, 290, 295), (294, 292, 293, 295), (296, 297, 298, 299), (300, 296, 299, 301), (302, 297, 296, 300), (303, 298, 297, 302), (301, 299, 298, 303), (302, 300, 301, 303), (304, 305, 306, 307), (308, 304, 307, 309), (310, 305, 304, 308), (311, 306, 305, 310), (309, 307, 306, 311), (310, 308, 309, 311), (312, 313, 314, 315), (316, 312, 315, 317), (316, 318, 313, 312), (313, 318, 319, 314), (315, 314, 319, 317), (318, 316, 317, 319), (320, 321, 322, 323), (324, 320, 323, 325), (324, 326, 321, 320), (321, 326, 327, 322), (323, 322, 327, 325), (326, 324, 325, 327), (328, 329, 330, 331), (332, 328, 331, 333), (332, 334, 329, 328), (329, 334, 335, 330), (331, 330, 335, 333), (334, 332, 333, 335), (336, 337, 338, 339), (340, 336, 339, 341), (340, 342, 337, 336), (337, 342, 343, 338), (339, 338, 343, 341), (342, 340, 341, 343), (344, 345, 346, 347), (348, 344, 347, 349), (348, 350, 345, 344), (345, 350, 351, 346), (347, 346, 351, 349), (350, 348, 349, 351), (352, 353, 354, 355), (356, 357, 353, 352), (354, 353, 357, 358), (355, 354, 358, 359), (359, 358, 357, 356), (356, 352, 355, 359), (360, 361, 362, 363), (364, 365, 361, 360), (362, 361, 365, 366), (363, 362, 366, 367), (367, 366, 365, 364), (363, 367, 364, 360), (368, 369, 370, 371), (372, 373, 369, 368), (370, 369, 373, 374), (371, 370, 374, 375), (375, 374, 373, 372), (375, 372, 368, 371), (376, 377, 378, 379), (380, 381, 377, 376), (378, 377, 381, 382), (379, 378, 382, 383), (383, 382, 381, 380), (380, 376, 379, 383), (384, 385, 386, 387), (388, 389, 385, 384), (386, 385, 389, 390), (387, 386, 390, 391), (391, 390, 389, 388), (388, 384, 387, 391), (392, 393, 394, 395), (396, 397, 393, 392), (394, 393, 397, 398), (395, 394, 398, 399), (399, 398, 397, 396), (399, 396, 392, 395), (400, 401, 402, 403), (404, 405, 401, 400), (402, 401, 405, 406), (403, 402, 406, 407), (407, 406, 405, 404), (404, 400, 403, 407), (408, 409, 410, 411), (412, 413, 409, 408), (410, 409, 413, 414), (411, 410, 414, 415), (415, 414, 413, 412), (415, 412, 408, 411), (416, 417, 418, 419), (420, 421, 417, 416), (418, 417, 421, 422), (419, 418, 422, 423), (423, 422, 421, 420), (419, 423, 420, 416), (424, 425, 426, 427), (428, 429, 425, 424), (426, 425, 429, 430), (427, 426, 430, 431), (431, 430, 429, 428), (424, 427, 431, 428), (432, 433, 434, 435), (436, 432, 435, 437), (438, 433, 432, 436), (439, 434, 433, 438), (437, 435, 434, 439), (436, 437, 439, 438), (440, 441, 442, 443), (444, 440, 443, 445), (446, 441, 440, 444), (447, 442, 441, 446), (445, 443, 442, 447), (445, 447, 446, 444), (448, 449, 450, 451), (452, 448, 451, 453), (454, 449, 448, 452), (455, 450, 449, 454), (453, 451, 450, 455), (455, 454, 452, 453), (456, 457, 458, 459), (460, 456, 459, 461), (462, 457, 456, 460), (463, 458, 457, 462), (461, 459, 458, 463), (463, 462, 460, 461), (464, 465, 466, 467), (468, 464, 467, 469), (470, 465, 464, 468), (471, 466, 465, 470), (469, 467, 466, 471), (470, 468, 469, 471), (472, 473, 474, 475), (476, 472, 475, 477), (478, 473, 472, 476), (479, 474, 473, 478), (477, 475, 474, 479), (478, 476, 477, 479), (480, 481, 482, 483), (484, 480, 483, 485), (486, 481, 480, 484), (487, 482, 481, 486), (485, 483, 482, 487), (487, 486, 484, 485), (488, 489, 490, 491), (492, 488, 491, 493), (494, 489, 488, 492), (495, 490, 489, 494), (493, 491, 490, 495), (492, 493, 495, 494), (496, 497, 498, 499), (500, 496, 499, 501), (502, 497, 496, 500), (503, 498, 497, 502), (501, 499, 498, 503), (500, 501, 503, 502), (504, 505, 506, 507), (508, 504, 507, 509), (508, 510, 505, 504), (505, 510, 511, 506), (507, 506, 511, 509), (509, 511, 510, 508), (512, 513, 514, 515), (516, 512, 515, 517), (516, 518, 513, 512), (513, 518, 519, 514), (515, 514, 519, 517), (517, 519, 518, 516), (520, 521, 522, 523), (524, 520, 523, 525), (524, 526, 521, 520), (521, 526, 527, 522), (523, 522, 527, 525), (525, 527, 526, 524), (528, 529, 530, 531), (532, 528, 531, 533), (532, 534, 529, 528), (529, 534, 535, 530), (531, 530, 535, 533), (533, 535, 534, 532), (536, 537, 538, 539), (540, 536, 539, 541), (540, 542, 537, 536), (537, 542, 543, 538), (539, 538, 543, 541), (541, 543, 542, 540), (544, 547, 546, 545), (548, 544, 545, 549), (545, 546, 550, 549), (547, 551, 550, 546), (551, 548, 549, 550), (551, 547, 544, 548), (552, 555, 554, 553), (556, 552, 553, 557), (553, 554, 558, 557), (555, 559, 558, 554), (559, 556, 557, 558), (552, 556, 559, 555), (560, 563, 562, 561), (564, 560, 561, 565), (561, 562, 566, 565), (563, 567, 566, 562), (567, 564, 565, 566), (564, 567, 563, 560), (568, 571, 570, 569), (572, 568, 569, 573), (569, 570, 574, 573), (571, 575, 574, 570), (575, 572, 573, 574), (571, 568, 572, 575), (576, 579, 578, 577), (580, 576, 577, 581), (577, 578, 582, 581), (579, 583, 582, 578), (583, 580, 581, 582), (579, 576, 580, 583), (584, 587, 586, 585), (588, 584, 585, 589), (585, 586, 590, 589), (587, 591, 590, 586), (591, 588, 589, 590), (591, 587, 584, 588), (592, 595, 594, 593), (596, 592, 593, 597), (593, 594, 598, 597), (595, 599, 598, 594), (599, 596, 597, 598), (599, 595, 592, 596), (600, 603, 602, 601), (604, 600, 601, 605), (601, 602, 606, 605), (603, 607, 606, 602), (607, 604, 605, 606), (603, 600, 604, 607), (608, 611, 610, 609), (612, 608, 609, 613), (609, 610, 614, 613), (611, 615, 614, 610), (615, 612, 613, 614), (608, 612, 615, 611), (616, 619, 618, 617), (620, 616, 617, 621), (617, 618, 622, 621), (619, 623, 622, 618), (623, 620, 621, 622), (616, 620, 623, 619), (624, 627, 626, 625), (628, 629, 627, 624), (630, 628, 624, 625), (631, 630, 625, 626), (629, 631, 626, 627), (631, 629, 628, 630), (632, 635, 634, 633), (636, 637, 635, 632), (638, 636, 632, 633), (639, 638, 633, 634), (637, 639, 634, 635), (636, 638, 639, 637), (640, 643, 642, 641), (644, 645, 643, 640), (646, 644, 640, 641), (647, 646, 641, 642), (645, 647, 642, 643), (646, 647, 645, 644), (648, 651, 650, 649), (652, 653, 651, 648), (654, 652, 648, 649), (655, 654, 649, 650), (653, 655, 650, 651), (653, 652, 654, 655), (656, 659, 658, 657), (660, 661, 659, 656), (662, 660, 656, 657), (663, 662, 657, 658), (661, 663, 658, 659), (662, 663, 661, 660), (664, 667, 666, 665), (668, 669, 667, 664), (670, 668, 664, 665), (671, 670, 665, 666), (669, 671, 666, 667), (671, 669, 668, 670), (672, 675, 674, 673), (676, 677, 675, 672), (678, 676, 672, 673), (679, 678, 673, 674), (677, 679, 674, 675), (678, 679, 677, 676), (680, 683, 682, 681), (684, 685, 683, 680), (686, 684, 680, 681), (687, 686, 681, 682), (685, 687, 682, 683), (686, 687, 685, 684), (688, 691, 690, 689), (692, 693, 691, 688), (694, 692, 688, 689), (695, 694, 689, 690), (693, 695, 690, 691), (694, 695, 693, 692), (696, 699, 698, 697), (700, 701, 699, 696), (700, 696, 697, 702), (697, 698, 703, 702), (699, 701, 703, 698), (702, 703, 701, 700), (704, 707, 706, 705), (708, 709, 707, 704), (708, 704, 705, 710), (705, 706, 711, 710), (707, 709, 711, 706), (710, 711, 709, 708), (712, 715, 714, 713), (716, 717, 715, 712), (716, 712, 713, 718), (713, 714, 719, 718), (715, 717, 719, 714), (718, 719, 717, 716), (720, 723, 722, 721), (724, 725, 723, 720), (724, 720, 721, 726), (721, 722, 727, 726), (723, 725, 727, 722), (726, 727, 725, 724), (728, 731, 730, 729), (732, 733, 731, 728), (732, 728, 729, 734), (729, 730, 735, 734), (731, 733, 735, 730), (734, 735, 733, 732), (736, 739, 738, 737), (740, 736, 737, 741), (738, 742, 741, 737), (739, 743, 742, 738), (743, 740, 741, 742), (740, 743, 739, 736), (744, 747, 746, 745), (748, 744, 745, 749), (746, 750, 749, 745), (747, 751, 750, 746), (751, 748, 749, 750), (747, 744, 748, 751), (752, 755, 754, 753), (756, 752, 753, 757), (754, 758, 757, 753), (755, 759, 758, 754), (759, 756, 757, 758), (759, 755, 752, 756), (760, 763, 762, 761), (764, 760, 761, 765), (762, 766, 765, 761), (763, 767, 766, 762), (767, 764, 765, 766), (764, 767, 763, 760), (768, 771, 770, 769), (772, 768, 769, 773), (770, 774, 773, 769), (771, 775, 774, 770), (775, 772, 773, 774), (772, 775, 771, 768), (776, 779, 778, 777), (780, 776, 777, 781), (778, 782, 781, 777), (779, 783, 782, 778), (783, 780, 781, 782), (783, 779, 776, 780), (784, 787, 786, 785), (788, 784, 785, 789), (786, 790, 789, 785), (787, 791, 790, 786), (791, 788, 789, 790), (788, 791, 787, 784), (792, 795, 794, 793), (796, 792, 793, 797), (794, 798, 797, 793), (795, 799, 798, 794), (799, 796, 797, 798), (799, 795, 792, 796), (800, 803, 802, 801), (804, 800, 801, 805), (802, 806, 805, 801), (803, 807, 806, 802), (807, 804, 805, 806), (803, 800, 804, 807), (808, 811, 810, 809), (812, 808, 809, 813), (810, 814, 813, 809), (811, 815, 814, 810), (815, 812, 813, 814), (808, 812, 815, 811), (816, 819, 818, 817), (820, 821, 819, 816), (822, 820, 816, 817), (823, 822, 817, 818), (821, 823, 818, 819), (820, 822, 823, 821), (824, 827, 826, 825), (828, 829, 827, 824), (830, 828, 824, 825), (831, 830, 825, 826), (829, 831, 826, 827), (829, 828, 830, 831), (832, 835, 834, 833), (836, 837, 835, 832), (838, 836, 832, 833), (839, 838, 833, 834), (837, 839, 834, 835), (839, 837, 836, 838), (840, 843, 842, 841), (844, 845, 843, 840), (846, 844, 840, 841), (847, 846, 841, 842), (845, 847, 842, 843), (847, 845, 844, 846), (848, 851, 850, 849), (852, 853, 851, 848), (854, 852, 848, 849), (855, 854, 849, 850), (853, 855, 850, 851), (854, 855, 853, 852), (856, 859, 858, 857), (860, 861, 859, 856), (862, 860, 856, 857), (863, 862, 857, 858), (861, 863, 858, 859), (862, 863, 861, 860), (864, 867, 866, 865), (868, 869, 867, 864), (870, 868, 864, 865), (871, 870, 865, 866), (869, 871, 866, 867), (871, 869, 868, 870), (872, 875, 874, 873), (876, 877, 875, 872), (878, 876, 872, 873), (879, 878, 873, 874), (877, 879, 874, 875), (876, 878, 879, 877), (880, 883, 882, 881), (884, 885, 883, 880), (886, 884, 880, 881), (887, 886, 881, 882), (885, 887, 882, 883), (884, 886, 887, 885), (888, 891, 890, 889), (892, 893, 891, 888), (892, 888, 889, 894), (889, 890, 895, 894), (891, 893, 895, 890), (893, 892, 894, 895), (896, 899, 898, 897), (900, 901, 899, 896), (900, 896, 897, 902), (897, 898, 903, 902), (899, 901, 903, 898), (901, 900, 902, 903), (904, 907, 906, 905), (908, 909, 907, 904), (908, 904, 905, 910), (905, 906, 911, 910), (907, 909, 911, 906), (909, 908, 910, 911), (912, 915, 914, 913), (916, 917, 915, 912), (916, 912, 913, 918), (913, 914, 919, 918), (915, 917, 919, 914), (917, 916, 918, 919), (920, 923, 922, 921), (924, 925, 923, 920), (924, 920, 921, 926), (921, 922, 927, 926), (923, 925, 927, 922), (925, 924, 926, 927)])
_uv = me_cube_020.uv_layers.new(name='UVMap')
_uv.uv.foreach_set('vector', [0.6145, 0.5909, 0.6145, 0.8153, 0.6142, 0.8153, 0.6142, 0.5909, 0.43, 0.5551, 0.43, 0.7795, 0.4296, 0.7795, 0.4296, 0.5551, 0.4296, 0.5551, 0.4296, 0.7795, 0.4289, 0.7795, 0.4289, 0.5551, 0.4289, 0.5551, 0.4289, 0.7795, 0.4279, 0.7795, 0.4279, 0.5551, 0.4279, 0.5551, 0.4279, 0.7795, 0.4268, 0.7795, 0.4268, 0.5551, 0.4268, 0.5551, 0.4268, 0.7795, 0.4255, 0.7795, 0.4255, 0.5551, 0.4255, 0.5551, 0.4255, 0.7795, 0.4241, 0.7795, 0.4241, 0.5551, 0.4241, 0.5551, 0.4241, 0.7795, 0.4227, 0.7795, 0.4227, 0.5551, 0.4227, 0.5551, 0.4227, 0.7795, 0.4212, 0.7795, 0.4212, 0.5551, 0.4212, 0.5551, 0.4212, 0.7795, 0.4198, 0.7795, 0.4198, 0.5551, 0.4198, 0.5551, 0.4198, 0.7795, 0.4185, 0.7795, 0.4185, 0.5551, 0.4185, 0.5551, 0.4185, 0.7795, 0.4174, 0.7795, 0.4174, 0.5551, 0.4174, 0.5551, 0.4174, 0.7795, 0.4165, 0.7795, 0.4165, 0.5551, 0.4165, 0.5551, 0.4165, 0.7795, 0.4158, 0.7795, 0.4158, 0.5551, 0.4158, 0.5551, 0.4158, 0.7795, 0.4154, 0.7795, 0.4154, 0.5551, 0.6134, 0.8153, 0.6134, 0.5909, 0.6137, 0.5909, 0.6137, 0.8153, 0.6137, 0.8153, 0.6137, 0.5909, 0.6141, 0.5909, 0.6141, 0.8153, 0.4447, 0.5551, 0.4447, 0.7795, 0.4442, 0.7795, 0.4442, 0.5551, 0.4442, 0.5551, 0.4442, 0.7795, 0.4435, 0.7795, 0.4435, 0.5551, 0.4435, 0.5551, 0.4435, 0.7795, 0.4426, 0.7795, 0.4426, 0.5551, 0.4426, 0.5551, 0.4426, 0.7795, 0.4415, 0.7795, 0.4415, 0.5551, 0.4415, 0.5551, 0.4415, 0.7795, 0.4402, 0.7795, 0.4402, 0.5551, 0.4402, 0.5551, 0.4402, 0.7795, 0.4388, 0.7795, 0.4388, 0.5551, 0.4388, 0.5551, 0.4388, 0.7795, 0.4373, 0.7795, 0.4373, 0.5551, 0.4373, 0.5551, 0.4373, 0.7795, 0.4359, 0.7795, 0.4359, 0.5551, 0.4359, 0.5551, 0.4359, 0.7795, 0.4345, 0.7795, 0.4345, 0.5551, 0.4345, 0.5551, 0.4345, 0.7795, 0.4332, 0.7795, 0.4332, 0.5551, 0.4332, 0.5551, 0.4332, 0.7795, 0.4321, 0.7795, 0.4321, 0.5551, 0.4321, 0.5551, 0.4321, 0.7795, 0.4311, 0.7795, 0.4311, 0.5551, 0.4311, 0.5551, 0.4311, 0.7795, 0.4305, 0.7795, 0.4305, 0.5551, 0.5297, 0.5852, 0.5293, 0.5853, 0.5289, 0.5852, 0.5286, 0.5848, 0.5282, 0.5841, 0.5279, 0.5832, 0.5276, 0.582, 0.5274, 0.5807, 0.5273, 0.5793, 0.5272, 0.5778, 0.5272, 0.5764, 0.5273, 0.575, 0.5274, 0.5736, 0.5276, 0.5725, 0.5279, 0.5715, 0.5282, 0.5708, 0.5286, 0.5704, 0.5289, 0.5703, 0.5293, 0.5704, 0.5297, 0.5708, 0.53, 0.5715, 0.5303, 0.5724, 0.5306, 0.5736, 0.5308, 0.5749, 0.531, 0.5763, 0.531, 0.5777, 0.531, 0.5792, 0.531, 0.5806, 0.5308, 0.5819, 0.5306, 0.5831, 0.5303, 0.584, 0.53, 0.5848, 0.6149, 0.5909, 0.6149, 0.8153, 0.6145, 0.8153, 0.6145, 0.5909, 0.4305, 0.5551, 0.4305, 0.7795, 0.43, 0.7795, 0.43, 0.5551, 0.5293, 0.5551, 0.5297, 0.5553, 0.53, 0.5557, 0.5303, 0.5564, 0.5306, 0.5574, 0.5308, 0.5585, 0.531, 0.5598, 0.531, 0.5612, 0.531, 0.5627, 0.531, 0.5642, 0.5308, 0.5656, 0.5306, 0.5669, 0.5303, 0.568, 0.53, 0.569, 0.5297, 0.5696, 0.5293, 0.5701, 0.5289, 0.5702, 0.5286, 0.57, 0.5282, 0.5696, 0.5279, 0.5689, 0.5276, 0.568, 0.5274, 0.5668, 0.5273, 0.5655, 0.5272, 0.5641, 0.5272, 0.5626, 0.5273, 0.5611, 0.5274, 0.5597, 0.5276, 0.5584, 0.5279, 0.5573, 0.5282, 0.5564, 0.5286, 0.5557, 0.5289, 0.5552, 0.4474, 0.8041, 0.4474, 0.5551, 0.4483, 0.5551, 0.4483, 0.8041, 0.4153, 0.5551, 0.4153, 0.8041, 0.4143, 0.8041, 0.4143, 0.5551, 0.4143, 0.5551, 0.4143, 0.8041, 0.4127, 0.8041, 0.4127, 0.5551, 0.4127, 0.5551, 0.4127, 0.8041, 0.4105, 0.8041, 0.4105, 0.5551, 0.4105, 0.5551, 0.4105, 0.8041, 0.4078, 0.8041, 0.4078, 0.5551, 0.4078, 0.5551, 0.4078, 0.8041, 0.4047, 0.8041, 0.4047, 0.5551, 0.4047, 0.5551, 0.4047, 0.8041, 0.4014, 0.8041, 0.4014, 0.5551, 0.4014, 0.5551, 0.4014, 0.8041, 0.398, 0.8041, 0.398, 0.5551, 0.398, 0.5551, 0.398, 0.8041, 0.3945, 0.8041, 0.3945, 0.5551, 0.3945, 0.5551, 0.3945, 0.8041, 0.3912, 0.8041, 0.3912, 0.5551, 0.3912, 0.5551, 0.3912, 0.8041, 0.3882, 0.8041, 0.3882, 0.5551, 0.3882, 0.5551, 0.3882, 0.8041, 0.3855, 0.8041, 0.3855, 0.5551, 0.3855, 0.5551, 0.3855, 0.8041, 0.3833, 0.8041, 0.3833, 0.5551, 0.3833, 0.5551, 0.3833, 0.8041, 0.3817, 0.8041, 0.3817, 0.5551, 0.3817, 0.5551, 0.3817, 0.8041, 0.3806, 0.8041, 0.3806, 0.5551, 0.4447, 0.8041, 0.4447, 0.5551, 0.4456, 0.5551, 0.4456, 0.8041, 0.4456, 0.8041, 0.4456, 0.5551, 0.4465, 0.5551, 0.4465, 0.8041, 0.3459, 0.8068, 0.3459, 0.5578, 0.3469, 0.5578, 0.3469, 0.8068, 0.3469, 0.8068, 0.3469, 0.5578, 0.3486, 0.5578, 0.3486, 0.8068, 0.3486, 0.8068, 0.3486, 0.5578, 0.3508, 0.5578, 0.3508, 0.8068, 0.3508, 0.8068, 0.3508, 0.5578, 0.3535, 0.5578, 0.3535, 0.8068, 0.3535, 0.8068, 0.3535, 0.5578, 0.3565, 0.5578, 0.3565, 0.8068, 0.3565, 0.8068, 0.3565, 0.5578, 0.3598, 0.5578, 0.3598, 0.8068, 0.3598, 0.8068, 0.3598, 0.5578, 0.3633, 0.5578, 0.3633, 0.8068, 0.3633, 0.8068, 0.3633, 0.5578, 0.3667, 0.5578, 0.3667, 0.8068, 0.3667, 0.8068, 0.3667, 0.5578, 0.37, 0.5578, 0.37, 0.8068, 0.37, 0.8068, 0.37, 0.5578, 0.3731, 0.5578, 0.3731, 0.8068, 0.3731, 0.8068, 0.3731, 0.5578, 0.3758, 0.5578, 0.3758, 0.8068, 0.3758, 0.8068, 0.3758, 0.5578, 0.378, 0.5578, 0.378, 0.8068, 0.378, 0.8068, 0.378, 0.5578, 0.3796, 0.5578, 0.3796, 0.8068, 0.4922, 0.684, 0.4931, 0.6843, 0.4928, 0.6916, 0.4922, 0.6914, 0.4465, 0.8041, 0.4465, 0.5551, 0.4474, 0.5551, 0.4474, 0.8041, 0.3796, 0.8068, 0.3796, 0.5578, 0.3806, 0.5578, 0.3806, 0.8068, 0.5033, 0.5909, 0.5025, 0.5905, 0.5016, 0.5895, 0.5009, 0.5878, 0.5003, 0.5856, 0.4998, 0.5828, 0.4994, 0.5797, 0.4993, 0.5764, 0.4993, 0.5729, 0.4994, 0.5694, 0.4998, 0.566, 0.5003, 0.563, 0.5009, 0.5603, 0.5016, 0.5581, 0.5025, 0.5564, 0.5033, 0.5554, 0.5042, 0.5551, 0.5051, 0.5555, 0.5059, 0.5565, 0.5067, 0.5582, 0.5073, 0.5604, 0.5078, 0.5632, 0.5081, 0.5663, 0.5083, 0.5696, 0.5083, 0.5731, 0.5081, 0.5766, 0.5078, 0.5799, 0.5073, 0.583, 0.5067, 0.5857, 0.5059, 0.5879, 0.5051, 0.5896, 0.5042, 0.5906, 0.4917, 0.6916, 0.4922, 0.6914, 0.4928, 0.6916, 0.4933, 0.6922, 0.4937, 0.6932, 0.4941, 0.6945, 0.4944, 0.6961, 0.4947, 0.6979, 0.4948, 0.6998, 0.4949, 0.7019, 0.4948, 0.7039, 0.4947, 0.7059, 0.4944, 0.7077, 0.4941, 0.7093, 0.4937, 0.7105, 0.4933, 0.7115, 0.4928, 0.7121, 0.4922, 0.7123, 0.4917, 0.7121, 0.4912, 0.7115, 0.4908, 0.7105, 0.4904, 0.7093, 0.49, 0.7077, 0.4898, 0.7059, 0.4897, 0.7039, 0.4896, 0.7019, 0.4897, 0.6998, 0.4898, 0.6979, 0.49, 0.6961, 0.4904, 0.6945, 0.4908, 0.6932, 0.4912, 0.6922, 0.3758, 0.5578, 0.3731, 0.5578, 0.369, 0.5551, 0.3706, 0.5551, 0.3633, 0.5578, 0.3598, 0.5578, 0.3613, 0.5551, 0.3633, 0.5551, 0.4954, 0.7145, 0.4948, 0.7167, 0.4937, 0.7105, 0.4941, 0.7093, 0.4922, 0.7197, 0.4914, 0.7194, 0.4917, 0.7121, 0.4922, 0.7123, 0.398, 0.8041, 0.4014, 0.8041, 0.4, 0.8068, 0.398, 0.8068, 0.3855, 0.8041, 0.3882, 0.8041, 0.3922, 0.8068, 0.3907, 0.8068, 0.489, 0.6892, 0.4897, 0.687, 0.4908, 0.6932, 0.4904, 0.6945, 0.4931, 0.6843, 0.494, 0.6853, 0.4933, 0.6922, 0.4928, 0.6916, 0.3731, 0.5578, 0.37, 0.5578, 0.3672, 0.5551, 0.369, 0.5551, 0.3598, 0.5578, 0.3565, 0.5578, 0.3593, 0.5551, 0.3613, 0.5551, 0.4948, 0.7167, 0.494, 0.7184, 0.4933, 0.7115, 0.4937, 0.7105, 0.3882, 0.8041, 0.3912, 0.8041, 0.394, 0.8068, 0.3922, 0.8068, 0.4897, 0.687, 0.4905, 0.6853, 0.4912, 0.6922, 0.4908, 0.6932, 0.4914, 0.7194, 0.4905, 0.7184, 0.4912, 0.7115, 0.4917, 0.7121, 0.4014, 0.8041, 0.4047, 0.8041, 0.4019, 0.8068, 0.4, 0.8068, 0.494, 0.6853, 0.4948, 0.687, 0.4937, 0.6932, 0.4933, 0.6922, 0.37, 0.5578, 0.3667, 0.5578, 0.3653, 0.5551, 0.3672, 0.5551, 0.3565, 0.5578, 0.3535, 0.5578, 0.3575, 0.5551, 0.3593, 0.5551, 0.494, 0.7184, 0.4931, 0.7194, 0.4928, 0.7121, 0.4933, 0.7115, 0.4047, 0.8041, 0.4078, 0.8041, 0.4037, 0.8068, 0.4019, 0.8068, 0.3912, 0.8041, 0.3945, 0.8041, 0.396, 0.8068, 0.394, 0.8068, 0.4905, 0.6853, 0.4914, 0.6843, 0.4917, 0.6916, 0.4912, 0.6922, 0.4914, 0.6843, 0.4922, 0.684, 0.4922, 0.6914, 0.4917, 0.6916, 0.4905, 0.7184, 0.4897, 0.7167, 0.4908, 0.7105, 0.4912, 0.7115, 0.4948, 0.687, 0.4954, 0.6892, 0.4941, 0.6945, 0.4937, 0.6932, 0.3667, 0.5578, 0.3633, 0.5578, 0.3633, 0.5551, 0.3653, 0.5551, 0.3535, 0.5578, 0.3508, 0.5578, 0.356, 0.5551, 0.3575, 0.5551, 0.4931, 0.7194, 0.4922, 0.7197, 0.4922, 0.7123, 0.4928, 0.7121, 0.4897, 0.7167, 0.489, 0.7145, 0.4904, 0.7093, 0.4908, 0.7105, 0.4078, 0.8041, 0.4105, 0.8041, 0.4053, 0.8068, 0.4037, 0.8068, 0.3945, 0.8041, 0.398, 0.8041, 0.398, 0.8068, 0.396, 0.8068, 0.6016, 0.7331, 0.6016, 0.592, 0.6029, 0.5909, 0.6029, 0.7345, 0.45, 0.7061, 0.45, 0.8119, 0.4483, 0.8119, 0.4483, 0.7061, 0.5744, 0.5866, 0.5727, 0.5866, 0.5727, 0.585, 0.5744, 0.585, 0.5969, 0.8097, 0.5969, 0.702, 0.5986, 0.702, 0.5986, 0.8097, 0.4852, 0.5551, 0.4864, 0.6987, 0.4852, 0.6976, 0.4839, 0.5566, 0.45, 0.7042, 0.45, 0.7061, 0.4483, 0.7061, 0.4483, 0.7042, 0.615, 0.7183, 0.615, 0.592, 0.6162, 0.5909, 0.6162, 0.7197, 0.6163, 0.8145, 0.6163, 0.7198, 0.6179, 0.7198, 0.6179, 0.8145, 0.5744, 0.5814, 0.5727, 0.5814, 0.5727, 0.5797, 0.5744, 0.5797, 0.6192, 0.5909, 0.6192, 0.6876, 0.6176, 0.6876, 0.6176, 0.5909, 0.4928, 0.5551, 0.4941, 0.6839, 0.4928, 0.6828, 0.4916, 0.5566, 0.6179, 0.8145, 0.6179, 0.8165, 0.6163, 0.8165, 0.6163, 0.8145, 0.6162, 0.7212, 0.6162, 0.8313, 0.615, 0.8324, 0.615, 0.7198, 0.5341, 0.7514, 0.5341, 0.834, 0.5325, 0.834, 0.5325, 0.7514, 0.5812, 0.5884, 0.5796, 0.5884, 0.5796, 0.5867, 0.5812, 0.5867, 0.5749, 0.8245, 0.5749, 0.74, 0.5765, 0.74, 0.5765, 0.8245, 0.5082, 0.5909, 0.5094, 0.7036, 0.5082, 0.7025, 0.5069, 0.5924, 0.5341, 0.7514, 0.5325, 0.7514, 0.5325, 0.7495, 0.5341, 0.7495, 0.5766, 0.835, 0.5766, 0.7411, 0.5779, 0.74, 0.5779, 0.8364, 0.6293, 0.822, 0.6293, 0.7516, 0.6309, 0.7516, 0.6309, 0.822, 0.5709, 0.5849, 0.5692, 0.5849, 0.5692, 0.5832, 0.5709, 0.5832, 0.6357, 0.7598, 0.6357, 0.6874, 0.6374, 0.6874, 0.6374, 0.7598, 0.5184, 0.5909, 0.5197, 0.6873, 0.5184, 0.6862, 0.5171, 0.5924, 0.6309, 0.824, 0.6293, 0.824, 0.6293, 0.822, 0.6309, 0.822, 0.6413, 0.6888, 0.6413, 0.7688, 0.6401, 0.77, 0.6401, 0.6874, 0.4907, 0.7882, 0.4907, 0.8482, 0.489, 0.8482, 0.489, 0.7882, 0.5709, 0.5814, 0.5692, 0.5814, 0.5692, 0.5797, 0.5709, 0.5797, 0.4916, 0.8482, 0.4916, 0.7863, 0.4933, 0.7863, 0.4933, 0.8482, 0.5337, 0.5909, 0.535, 0.6735, 0.5337, 0.6724, 0.5325, 0.5924, 0.489, 0.7863, 0.4907, 0.7863, 0.4907, 0.7882, 0.489, 0.7882, 0.6322, 0.7853, 0.6322, 0.8492, 0.631, 0.8503, 0.631, 0.7839, 0.3477, 0.8548, 0.3477, 0.8069, 0.3493, 0.8069, 0.3493, 0.8548, 0.5951, 0.5585, 0.5951, 0.5568, 0.5968, 0.5568, 0.5968, 0.5585, 0.3494, 0.8567, 0.3494, 0.8069, 0.3511, 0.8069, 0.3511, 0.8567, 0.5005, 0.7131, 0.5018, 0.7796, 0.5005, 0.7785, 0.4993, 0.7146, 0.3477, 0.8567, 0.3477, 0.8548, 0.3493, 0.8548, 0.3493, 0.8567, 0.3726, 0.8083, 0.3726, 0.8572, 0.3713, 0.8583, 0.3713, 0.8069, 0.3821, 0.8088, 0.3821, 0.8455, 0.3804, 0.8455, 0.3804, 0.8088, 0.5951, 0.5586, 0.5968, 0.5586, 0.5968, 0.5603, 0.5951, 0.5603, 0.3821, 0.8455, 0.3821, 0.8069, 0.3838, 0.8069, 0.3838, 0.8455, 0.4217, 0.7795, 0.423, 0.8309, 0.4217, 0.8299, 0.4205, 0.781, 0.3821, 0.8069, 0.3821, 0.8088, 0.3804, 0.8088, 0.3804, 0.8069, 0.3982, 0.8417, 0.3982, 0.808, 0.3994, 0.8069, 0.3994, 0.8431, 0.548, 0.557, 0.548, 0.5823, 0.5464, 0.5823, 0.5464, 0.557, 0.5744, 0.5814, 0.5744, 0.5797, 0.5761, 0.5797, 0.5761, 0.5814, 0.5515, 0.5823, 0.5515, 0.5551, 0.5532, 0.5551, 0.5532, 0.5823, 0.5452, 0.8021, 0.5465, 0.8383, 0.5452, 0.8372, 0.544, 0.8036, 0.5464, 0.5551, 0.548, 0.5551, 0.548, 0.557, 0.5464, 0.557, 0.5817, 0.5565, 0.5817, 0.5755, 0.5804, 0.5766, 0.5804, 0.5551, 0.586, 0.557, 0.586, 0.5712, 0.5843, 0.5712, 0.5843, 0.557, 0.583, 0.5901, 0.583, 0.5884, 0.5847, 0.5884, 0.5847, 0.5901, 0.5766, 0.5861, 0.5766, 0.57, 0.5783, 0.57, 0.5783, 0.5861, 0.5373, 0.5551, 0.5386, 0.5766, 0.5373, 0.5755, 0.5361, 0.5566, 0.5843, 0.557, 0.5843, 0.5551, 0.586, 0.5551, 0.586, 0.557, 0.5467, 0.5841, 0.5467, 0.5869, 0.5455, 0.588, 0.5455, 0.5827, 0.5484, 0.5846, 0.5484, 0.5867, 0.5468, 0.5867, 0.5468, 0.5846, 0.5744, 0.585, 0.5761, 0.585, 0.5761, 0.5866, 0.5744, 0.5866, 0.5468, 0.5907, 0.5468, 0.5867, 0.5484, 0.5867, 0.5484, 0.5907, 0.528, 0.5854, 0.5295, 0.5905, 0.528, 0.5898, 0.5272, 0.5871, 0.5468, 0.5846, 0.5468, 0.5827, 0.5484, 0.5827, 0.5484, 0.5846, 0.571, 0.5867, 0.5726, 0.5867, 0.5726, 0.5884, 0.571, 0.5884, 0.59, 0.5896, 0.59, 0.5747, 0.5913, 0.5758, 0.5913, 0.5881, 0.5662, 0.5774, 0.5662, 0.5885, 0.5645, 0.5885, 0.5645, 0.5774, 0.5938, 0.5685, 0.5938, 0.5562, 0.5951, 0.5551, 0.5951, 0.57, 0.5388, 0.5859, 0.5388, 0.5766, 0.5404, 0.5766, 0.5404, 0.5859, 0.5404, 0.5859, 0.5404, 0.5878, 0.5388, 0.5878, 0.5388, 0.5859, 0.59, 0.5747, 0.59, 0.573, 0.5917, 0.573, 0.5917, 0.5747, 0.5121, 0.5551, 0.5134, 0.5847, 0.5121, 0.5836, 0.5109, 0.5566, 0.5714, 0.5551, 0.5714, 0.5773, 0.5697, 0.5773, 0.5697, 0.5551, 0.555, 0.5833, 0.555, 0.5562, 0.5562, 0.5551, 0.5562, 0.5847, 0.5645, 0.557, 0.5645, 0.5773, 0.5628, 0.5773, 0.5628, 0.557, 0.5645, 0.5551, 0.5645, 0.557, 0.5628, 0.557, 0.5628, 0.5551, 0.5934, 0.5747, 0.5934, 0.573, 0.5951, 0.573, 0.5951, 0.5747, 0.4405, 0.7795, 0.4418, 0.8253, 0.4405, 0.8242, 0.4393, 0.781, 0.5168, 0.5551, 0.5168, 0.5895, 0.5152, 0.5895, 0.5152, 0.5551, 0.3942, 0.8083, 0.3942, 0.8515, 0.3929, 0.8527, 0.3929, 0.8069, 0.522, 0.5875, 0.522, 0.5551, 0.5237, 0.5551, 0.5237, 0.5875, 0.5237, 0.5895, 0.522, 0.5895, 0.522, 0.5875, 0.5237, 0.5875, 0.5929, 0.5717, 0.5929, 0.57, 0.5946, 0.57, 0.5946, 0.5717, 0.5427, 0.74, 0.5439, 0.802, 0.5427, 0.8009, 0.5414, 0.7415, 0.3614, 0.8069, 0.3614, 0.8534, 0.3597, 0.8534, 0.3597, 0.8069, 0.6491, 0.6888, 0.6491, 0.7483, 0.6479, 0.7494, 0.6479, 0.6874, 0.3579, 0.8088, 0.3579, 0.8534, 0.3563, 0.8534, 0.3563, 0.8088, 0.3579, 0.8088, 0.3563, 0.8088, 0.3563, 0.8069, 0.3579, 0.8069, 0.5917, 0.5747, 0.5917, 0.573, 0.5934, 0.573, 0.5934, 0.5747, 0.5337, 0.6735, 0.535, 0.7494, 0.5337, 0.7483, 0.5325, 0.675, 0.4972, 0.795, 0.4972, 0.852, 0.4955, 0.852, 0.4955, 0.795, 0.6427, 0.7619, 0.6427, 0.6885, 0.6439, 0.6874, 0.6439, 0.7633, 0.5265, 0.7959, 0.5265, 0.851, 0.5248, 0.851, 0.5248, 0.7959, 0.5248, 0.794, 0.5265, 0.794, 0.5265, 0.7959, 0.5248, 0.7959, 0.5912, 0.5717, 0.5912, 0.57, 0.5929, 0.57, 0.5929, 0.5717, 0.526, 0.5909, 0.5273, 0.6829, 0.526, 0.6818, 0.5248, 0.5924, 0.4281, 0.7795, 0.4281, 0.8486, 0.4264, 0.8486, 0.4264, 0.7795, 0.6387, 0.6888, 0.6387, 0.7783, 0.6375, 0.7794, 0.6375, 0.6874, 0.4247, 0.7814, 0.4247, 0.8486, 0.423, 0.8486, 0.423, 0.7814, 0.423, 0.7814, 0.423, 0.7795, 0.4247, 0.7795, 0.4247, 0.7814, 0.5727, 0.5832, 0.5727, 0.5815, 0.5744, 0.5815, 0.5744, 0.5832, 0.6232, 0.6979, 0.6232, 0.5909, 0.6245, 0.592, 0.6245, 0.6965, 0.6275, 0.7516, 0.6275, 0.8319, 0.6258, 0.8319, 0.6258, 0.7516, 0.6232, 0.8035, 0.6232, 0.6991, 0.6245, 0.698, 0.6245, 0.805, 0.6275, 0.83, 0.6275, 0.7516, 0.6292, 0.7516, 0.6292, 0.83, 0.6292, 0.8319, 0.6275, 0.8319, 0.6275, 0.83, 0.6292, 0.83, 0.5727, 0.5849, 0.5727, 0.5832, 0.5744, 0.5832, 0.5744, 0.5849, 0.5005, 0.5909, 0.5018, 0.7131, 0.5005, 0.712, 0.4993, 0.5924, 0.5492, 0.74, 0.5492, 0.8317, 0.5475, 0.8317, 0.5475, 0.74, 0.4543, 0.8249, 0.4543, 0.7053, 0.4556, 0.7042, 0.4556, 0.8264, 0.5414, 0.7419, 0.5414, 0.8317, 0.5397, 0.8317, 0.5397, 0.7419, 0.5397, 0.74, 0.5414, 0.74, 0.5414, 0.7419, 0.5397, 0.7419, 0.5727, 0.5884, 0.5727, 0.5867, 0.5744, 0.5867, 0.5744, 0.5884, 0.612, 0.5909, 0.612, 0.7279, 0.6108, 0.7267, 0.6108, 0.5924, 0.4593, 0.7042, 0.4593, 0.807, 0.4577, 0.807, 0.4577, 0.7042, 0.6133, 0.5924, 0.6133, 0.7267, 0.6121, 0.7279, 0.6121, 0.5909, 0.4703, 0.7061, 0.4703, 0.807, 0.4687, 0.807, 0.4687, 0.7061, 0.4687, 0.7042, 0.4703, 0.7042, 0.4703, 0.7061, 0.4687, 0.7061, 0.5605, 0.585, 0.5622, 0.585, 0.5622, 0.5867, 0.5605, 0.5867, 0.544, 0.7388, 0.544, 0.5909, 0.5453, 0.592, 0.5453, 0.74, 0.5934, 0.5909, 0.5951, 0.5909, 0.5951, 0.7019, 0.5934, 0.7019, 0.544, 0.5909, 0.544, 0.7388, 0.5427, 0.74, 0.5427, 0.592, 0.5917, 0.813, 0.59, 0.813, 0.59, 0.702, 0.5917, 0.702, 0.5709, 0.5866, 0.5692, 0.5866, 0.5692, 0.585, 0.5709, 0.585, 0.461, 0.8087, 0.461, 0.807, 0.4627, 0.807, 0.4627, 0.8087, 0.574, 0.592, 0.574, 0.74, 0.5727, 0.7388, 0.5727, 0.5909, 0.4865, 0.6921, 0.4882, 0.6921, 0.4882, 0.8031, 0.4865, 0.8031, 0.5532, 0.74, 0.5532, 0.592, 0.5544, 0.5909, 0.5544, 0.7388, 0.59, 0.813, 0.5883, 0.813, 0.5883, 0.702, 0.59, 0.702, 0.5795, 0.5901, 0.5778, 0.5901, 0.5778, 0.5884, 0.5795, 0.5884, 0.5446, 0.589, 0.5463, 0.589, 0.5463, 0.5907, 0.5446, 0.5907, 0.4534, 0.5562, 0.4521, 0.7042, 0.4509, 0.703, 0.4521, 0.5551, 0.5917, 0.5909, 0.5934, 0.5909, 0.5934, 0.7019, 0.5917, 0.7019, 0.5453, 0.74, 0.5453, 0.592, 0.5466, 0.5909, 0.5466, 0.7388, 0.5882, 0.813, 0.5866, 0.813, 0.5866, 0.702, 0.5882, 0.702, 0.58, 0.5844, 0.5783, 0.5844, 0.5783, 0.5827, 0.58, 0.5827, 0.4687, 0.8087, 0.4687, 0.807, 0.4703, 0.807, 0.4703, 0.8087, 0.5714, 0.592, 0.5714, 0.74, 0.5701, 0.7388, 0.5701, 0.5909, 0.59, 0.5909, 0.5917, 0.5909, 0.5917, 0.7019, 0.59, 0.7019, 0.5467, 0.74, 0.5467, 0.592, 0.5479, 0.5909, 0.5479, 0.7388, 0.5934, 0.813, 0.5917, 0.813, 0.5917, 0.702, 0.5934, 0.702, 0.58, 0.5861, 0.5783, 0.5861, 0.5783, 0.5844, 0.58, 0.5844, 0.4628, 0.8087, 0.4628, 0.807, 0.4644, 0.807, 0.4644, 0.8087, 0.4686, 0.5562, 0.4674, 0.7042, 0.4661, 0.703, 0.4674, 0.5551, 0.512, 0.698, 0.5137, 0.698, 0.5137, 0.809, 0.512, 0.809, 0.5558, 0.74, 0.5558, 0.592, 0.557, 0.5909, 0.557, 0.7388, 0.5951, 0.813, 0.5934, 0.813, 0.5934, 0.702, 0.5951, 0.702, 0.4072, 0.8086, 0.4055, 0.8086, 0.4055, 0.8069, 0.4072, 0.8069, 0.4775, 0.5551, 0.4788, 0.6987, 0.4775, 0.6976, 0.4763, 0.5566, 0.5968, 0.702, 0.5968, 0.8097, 0.5952, 0.8097, 0.5952, 0.702, 0.4712, 0.807, 0.4729, 0.807, 0.4729, 0.8087, 0.4712, 0.8087, 0.5035, 0.7055, 0.5035, 0.8114, 0.5018, 0.8114, 0.5018, 0.7055, 0.6029, 0.7331, 0.6029, 0.592, 0.6042, 0.5909, 0.6042, 0.7345, 0.5018, 0.7036, 0.5035, 0.7036, 0.5035, 0.7055, 0.5018, 0.7055, 0.498, 0.5551, 0.4992, 0.6839, 0.498, 0.6828, 0.4967, 0.5566, 0.612, 0.7279, 0.612, 0.8246, 0.6103, 0.8246, 0.6103, 0.7279, 0.5588, 0.585, 0.5605, 0.585, 0.5605, 0.5867, 0.5588, 0.5867, 0.6102, 0.7298, 0.6102, 0.8246, 0.6086, 0.8246, 0.6086, 0.7298, 0.481, 0.7002, 0.481, 0.8264, 0.4797, 0.8276, 0.4797, 0.6987, 0.6102, 0.7298, 0.6086, 0.7298, 0.6086, 0.7279, 0.6102, 0.7279, 0.5107, 0.5909, 0.512, 0.7036, 0.5107, 0.7025, 0.5095, 0.5924, 0.5657, 0.74, 0.5657, 0.8245, 0.564, 0.8245, 0.564, 0.74, 0.5951, 0.5656, 0.5968, 0.5656, 0.5968, 0.5673, 0.5951, 0.5673, 0.564, 0.7419, 0.564, 0.8245, 0.5623, 0.8245, 0.5623, 0.7419, 0.6193, 0.8244, 0.6193, 0.7143, 0.6205, 0.7131, 0.6205, 0.8258, 0.5623, 0.7419, 0.5623, 0.74, 0.564, 0.74, 0.564, 0.7419, 0.5209, 0.5909, 0.5222, 0.6873, 0.5209, 0.6862, 0.5197, 0.5924, 0.6357, 0.6874, 0.6357, 0.7598, 0.634, 0.7598, 0.634, 0.6874, 0.5817, 0.5844, 0.5834, 0.5844, 0.5834, 0.5861, 0.5817, 0.5861, 0.634, 0.7617, 0.634, 0.8322, 0.6323, 0.8322, 0.6323, 0.7617, 0.631, 0.7824, 0.631, 0.6885, 0.6322, 0.6874, 0.6322, 0.7838, 0.6323, 0.7598, 0.634, 0.7598, 0.634, 0.7617, 0.6323, 0.7617, 0.5388, 0.5909, 0.5401, 0.6735, 0.5388, 0.6724, 0.5376, 0.5924, 0.5009, 0.7796, 0.5009, 0.8416, 0.4993, 0.8416, 0.4993, 0.7796, 0.5817, 0.5827, 0.5834, 0.5827, 0.5834, 0.5844, 0.5817, 0.5844, 0.5299, 0.8446, 0.5299, 0.7846, 0.5316, 0.7846, 0.5316, 0.8446, 0.6414, 0.7685, 0.6414, 0.6885, 0.6426, 0.6874, 0.6426, 0.77, 0.5316, 0.8465, 0.5299, 0.8465, 0.5299, 0.8446, 0.5316, 0.8446, 0.4749, 0.7042, 0.4762, 0.7706, 0.4749, 0.7695, 0.4737, 0.7057, 0.6253, 0.805, 0.6253, 0.8549, 0.6236, 0.8549, 0.6236, 0.805, 0.5817, 0.5809, 0.5834, 0.5809, 0.5834, 0.5826, 0.5817, 0.5826, 0.3511, 0.8548, 0.3511, 0.8069, 0.3528, 0.8069, 0.3528, 0.8548, 0.6461, 0.5924, 0.6461, 0.6562, 0.6449, 0.6574, 0.6449, 0.5909, 0.3528, 0.8548, 0.3528, 0.8567, 0.3511, 0.8567, 0.3511, 0.8548, 0.4166, 0.7795, 0.4179, 0.8309, 0.4166, 0.8299, 0.4154, 0.781, 0.3873, 0.8455, 0.3873, 0.8069, 0.389, 0.8069, 0.389, 0.8455, 0.5817, 0.5792, 0.5834, 0.5792, 0.5834, 0.5809, 0.5817, 0.5809, 0.377, 0.8435, 0.377, 0.8069, 0.3787, 0.8069, 0.3787, 0.8435, 0.3727, 0.8569, 0.3727, 0.808, 0.3739, 0.8069, 0.3739, 0.8583, 0.3787, 0.8455, 0.377, 0.8455, 0.377, 0.8435, 0.3787, 0.8435, 0.4459, 0.8042, 0.4472, 0.8404, 0.4459, 0.8393, 0.4447, 0.8056, 0.5498, 0.5551, 0.5498, 0.5823, 0.5481, 0.5823, 0.5481, 0.5551, 0.5951, 0.5621, 0.5968, 0.5621, 0.5968, 0.5638, 0.5951, 0.5638, 0.5463, 0.557, 0.5463, 0.5823, 0.5447, 0.5823, 0.5447, 0.557, 0.4007, 0.8083, 0.4007, 0.842, 0.3995, 0.8431, 0.3995, 0.8069, 0.5447, 0.557, 0.5447, 0.5551, 0.5463, 0.5551, 0.5463, 0.557, 0.5348, 0.5551, 0.5361, 0.5766, 0.5348, 0.5755, 0.5336, 0.5566, 0.5895, 0.5712, 0.5895, 0.5551, 0.5912, 0.5551, 0.5912, 0.5712, 0.456, 0.807, 0.4576, 0.807, 0.4576, 0.8087, 0.456, 0.8087, 0.586, 0.5693, 0.586, 0.5551, 0.5877, 0.5551, 0.5877, 0.5693, 0.583, 0.5752, 0.583, 0.5562, 0.5843, 0.5551, 0.5843, 0.5766, 0.586, 0.5693, 0.5877, 0.5693, 0.5877, 0.5712, 0.586, 0.5712, 0.5115, 0.5848, 0.513, 0.5899, 0.5115, 0.5892, 0.5107, 0.5865, 0.5519, 0.5827, 0.5519, 0.5867, 0.5502, 0.5867, 0.5502, 0.5827, 0.5951, 0.5673, 0.5968, 0.5673, 0.5968, 0.569, 0.5951, 0.569, 0.5519, 0.5888, 0.5519, 0.5867, 0.5536, 0.5867, 0.5536, 0.5888, 0.5429, 0.5866, 0.5429, 0.5838, 0.5441, 0.5827, 0.5441, 0.588, 0.5519, 0.5907, 0.5519, 0.5888, 0.5536, 0.5888, 0.5536, 0.5907, 0.4055, 0.8069, 0.4055, 0.8086, 0.4038, 0.8086, 0.4038, 0.8069, 0.5371, 0.5878, 0.5371, 0.5766, 0.5387, 0.5766, 0.5387, 0.5878, 0.5925, 0.5565, 0.5925, 0.5688, 0.5912, 0.57, 0.5912, 0.5551, 0.5353, 0.5785, 0.5353, 0.5878, 0.5336, 0.5878, 0.5336, 0.5785, 0.5952, 0.5747, 0.5952, 0.5896, 0.5939, 0.5885, 0.5939, 0.5762, 0.5336, 0.5766, 0.5353, 0.5766, 0.5353, 0.5785, 0.5336, 0.5785, 0.4577, 0.8087, 0.4577, 0.807, 0.4593, 0.807, 0.4593, 0.8087, 0.5731, 0.5773, 0.5731, 0.5551, 0.5748, 0.5551, 0.5748, 0.5773, 0.5588, 0.5565, 0.5588, 0.5836, 0.5576, 0.5847, 0.5576, 0.5551, 0.5679, 0.557, 0.5679, 0.5773, 0.5663, 0.5773, 0.5663, 0.557, 0.5095, 0.5551, 0.5108, 0.5847, 0.5095, 0.5836, 0.5084, 0.5566, 0.5679, 0.5551, 0.5679, 0.557, 0.5663, 0.557, 0.5663, 0.5551, 0.571, 0.5866, 0.571, 0.585, 0.5726, 0.585, 0.5726, 0.5866, 0.5255, 0.5895, 0.5255, 0.5551, 0.5272, 0.5551, 0.5272, 0.5895, 0.3916, 0.8512, 0.3916, 0.808, 0.3929, 0.8069, 0.3929, 0.8527, 0.522, 0.557, 0.522, 0.5895, 0.5203, 0.5895, 0.5203, 0.557, 0.438, 0.7795, 0.4393, 0.8253, 0.438, 0.8242, 0.4368, 0.781, 0.522, 0.557, 0.5203, 0.557, 0.5203, 0.5551, 0.522, 0.5551, 0.4661, 0.8087, 0.4661, 0.807, 0.4678, 0.807, 0.4678, 0.8087, 0.3683, 0.8534, 0.3683, 0.8069, 0.37, 0.8069, 0.37, 0.8534, 0.6475, 0.6515, 0.6475, 0.592, 0.6487, 0.5909, 0.6487, 0.6529, 0.3683, 0.8088, 0.3683, 0.8534, 0.3666, 0.8534, 0.3666, 0.8088, 0.5453, 0.74, 0.5465, 0.802, 0.5453, 0.8009, 0.544, 0.7415, 0.3683, 0.8088, 0.3666, 0.8088, 0.3666, 0.8069, 0.3683, 0.8069, 0.5605, 0.5885, 0.5622, 0.5885, 0.5622, 0.5902, 0.5605, 0.5902, 0.5197, 0.8554, 0.5197, 0.7984, 0.5214, 0.7984, 0.5214, 0.8554, 0.6436, 0.6654, 0.6436, 0.592, 0.6448, 0.5909, 0.6448, 0.6668, 0.5146, 0.8535, 0.5146, 0.7984, 0.5163, 0.7984, 0.5163, 0.8535, 0.6452, 0.6874, 0.6452, 0.7633, 0.644, 0.7622, 0.644, 0.6888, 0.5163, 0.8535, 0.5163, 0.8554, 0.5146, 0.8554, 0.5146, 0.8535, 0.5623, 0.5892, 0.564, 0.5892, 0.564, 0.5909, 0.5623, 0.5909, 0.4351, 0.8486, 0.4351, 0.7795, 0.4367, 0.7795, 0.4367, 0.8486, 0.637, 0.6815, 0.637, 0.592, 0.6383, 0.5909, 0.6383, 0.6829, 0.4299, 0.8466, 0.4299, 0.7795, 0.4316, 0.7795, 0.4316, 0.8466, 0.5286, 0.5909, 0.5299, 0.6829, 0.5286, 0.6818, 0.5274, 0.5924, 0.4316, 0.8466, 0.4316, 0.8486, 0.4299, 0.8486, 0.4299, 0.8466, 0.5412, 0.589, 0.5429, 0.589, 0.5429, 0.5907, 0.5412, 0.5907, 0.6293, 0.7515, 0.6293, 0.6713, 0.6309, 0.6713, 0.6309, 0.7515, 0.6258, 0.6994, 0.6258, 0.8039, 0.6245, 0.805, 0.6245, 0.698, 0.6309, 0.5928, 0.6309, 0.6712, 0.6293, 0.6712, 0.6293, 0.5928, 0.6232, 0.698, 0.6232, 0.805, 0.6219, 0.8039, 0.6219, 0.6994, 0.6309, 0.5928, 0.6293, 0.5928, 0.6293, 0.5909, 0.6309, 0.5909, 0.5395, 0.589, 0.5412, 0.589, 0.5412, 0.5907, 0.5395, 0.5907, 0.5622, 0.74, 0.5622, 0.8317, 0.5605, 0.8317, 0.5605, 0.74, 0.4657, 0.7056, 0.4657, 0.8253, 0.4645, 0.8264, 0.4645, 0.7042, 0.5588, 0.7419, 0.5588, 0.8317, 0.5571, 0.8317, 0.5571, 0.7419, 0.4607, 0.7042, 0.4607, 0.8264, 0.4594, 0.8253, 0.4594, 0.7056, 0.5571, 0.74, 0.5588, 0.74, 0.5588, 0.7419, 0.5571, 0.7419, 0.557, 0.5902, 0.5554, 0.5902, 0.5554, 0.5885, 0.557, 0.5885, 0.4526, 0.807, 0.4526, 0.7042, 0.4543, 0.7042, 0.4543, 0.807, 0.6069, 0.7264, 0.6069, 0.592, 0.6081, 0.5909, 0.6081, 0.7279, 0.461, 0.805, 0.461, 0.7042, 0.4627, 0.7042, 0.4627, 0.805, 0.4877, 0.5551, 0.489, 0.692, 0.4877, 0.6909, 0.4865, 0.5566, 0.4627, 0.807, 0.461, 0.807, 0.461, 0.805, 0.4627, 0.805, 0.5571, 0.5885, 0.5588, 0.5885, 0.5588, 0.5902, 0.5571, 0.5902, 0.5299, 0.7845, 0.5299, 0.6735, 0.5316, 0.6735, 0.5316, 0.7845, 0.574, 0.592, 0.5753, 0.5909, 0.5753, 0.7388, 0.574, 0.74, 0.4989, 0.684, 0.4989, 0.795, 0.4972, 0.795, 0.4972, 0.684, 0.5766, 0.74, 0.5753, 0.7388, 0.5753, 0.5909, 0.5766, 0.592, 0.5883, 0.573, 0.59, 0.573, 0.59, 0.5747, 0.5883, 0.5747, 0.5783, 0.5792, 0.58, 0.5792, 0.58, 0.5809, 0.5783, 0.5809, 0.5797, 0.7019, 0.5797, 0.5909, 0.5813, 0.5909, 0.5813, 0.7019, 0.5493, 0.592, 0.5505, 0.5909, 0.5505, 0.7388, 0.5493, 0.74, 0.4972, 0.684, 0.4972, 0.795, 0.4955, 0.795, 0.4955, 0.684, 0.4699, 0.7042, 0.4687, 0.703, 0.4699, 0.5551, 0.4711, 0.5562, 0.5952, 0.5747, 0.5969, 0.5747, 0.5969, 0.5764, 0.5952, 0.5764, 0.5429, 0.589, 0.5446, 0.589, 0.5446, 0.5907, 0.5429, 0.5907, 0.535, 0.7845, 0.535, 0.6735, 0.5367, 0.6735, 0.5367, 0.7845, 0.5583, 0.7388, 0.5571, 0.74, 0.5571, 0.592, 0.5583, 0.5909, 0.5265, 0.683, 0.5265, 0.794, 0.5248, 0.794, 0.5248, 0.683, 0.5545, 0.5909, 0.5557, 0.592, 0.5557, 0.74, 0.5545, 0.7388, 0.5326, 0.5907, 0.5326, 0.589, 0.5343, 0.589, 0.5343, 0.5907, 0.5588, 0.5867, 0.5571, 0.5867, 0.5571, 0.585, 0.5588, 0.585, 0.5376, 0.7845, 0.5376, 0.6735, 0.5392, 0.6735, 0.5392, 0.7845, 0.5688, 0.592, 0.5701, 0.5909, 0.5701, 0.7388, 0.5688, 0.74, 0.529, 0.683, 0.529, 0.794, 0.5274, 0.794, 0.5274, 0.683, 0.5597, 0.5909, 0.5609, 0.592, 0.5609, 0.74, 0.5597, 0.7388, 0.5726, 0.5797, 0.5726, 0.5814, 0.571, 0.5814, 0.571, 0.5797, 0.5783, 0.5791, 0.5783, 0.5774, 0.58, 0.5774, 0.58, 0.5791, 0.578, 0.7019, 0.578, 0.5909, 0.5796, 0.5909, 0.5796, 0.7019, 0.5727, 0.7388, 0.5714, 0.74, 0.5714, 0.592, 0.5727, 0.5909, 0.5831, 0.5909, 0.5831, 0.7019, 0.5814, 0.7019, 0.5814, 0.5909, 0.5518, 0.74, 0.5506, 0.7388, 0.5506, 0.5909, 0.5518, 0.592, 0.5588, 0.5867, 0.5605, 0.5867, 0.5605, 0.5884, 0.5588, 0.5884, 0.4814, 0.5566, 0.4826, 0.5551, 0.4839, 0.6987, 0.4826, 0.6976, 0.5044, 0.7055, 0.506, 0.7055, 0.506, 0.8114, 0.5044, 0.8114, 0.5812, 0.5884, 0.5812, 0.5901, 0.5796, 0.5901, 0.5796, 0.5884, 0.5086, 0.8114, 0.5069, 0.8114, 0.5069, 0.7036, 0.5086, 0.7036, 0.6055, 0.7345, 0.6042, 0.7331, 0.6042, 0.592, 0.6055, 0.5909, 0.5044, 0.7036, 0.506, 0.7036, 0.506, 0.7055, 0.5044, 0.7055, 0.4942, 0.5566, 0.4954, 0.5551, 0.4967, 0.6839, 0.4954, 0.6828, 0.6003, 0.7365, 0.602, 0.7365, 0.602, 0.8312, 0.6003, 0.8312, 0.5744, 0.578, 0.5744, 0.5797, 0.5727, 0.5797, 0.5727, 0.578, 0.6085, 0.8246, 0.6069, 0.8246, 0.6069, 0.7279, 0.6085, 0.7279, 0.6175, 0.7197, 0.6163, 0.7183, 0.6163, 0.592, 0.6175, 0.5909, 0.602, 0.7365, 0.6003, 0.7365, 0.6003, 0.7346, 0.602, 0.7346, 0.5018, 0.5924, 0.5031, 0.5909, 0.5043, 0.7036, 0.5031, 0.7025, 0.5705, 0.8226, 0.5688, 0.8226, 0.5688, 0.74, 0.5705, 0.74, 0.5761, 0.5884, 0.5761, 0.5901, 0.5744, 0.5901, 0.5744, 0.5884, 0.5679, 0.8245, 0.5662, 0.8245, 0.5662, 0.74, 0.5679, 0.74, 0.6219, 0.8258, 0.6206, 0.8244, 0.6206, 0.7143, 0.6219, 0.7131, 0.5705, 0.8226, 0.5705, 0.8245, 0.5688, 0.8245, 0.5688, 0.8226, 0.5146, 0.5924, 0.5158, 0.5909, 0.5171, 0.6873, 0.5158, 0.6862, 0.6353, 0.6614, 0.6336, 0.6614, 0.6336, 0.5909, 0.6353, 0.5909, 0.5553, 0.5885, 0.5553, 0.5902, 0.5537, 0.5902, 0.5537, 0.5885, 0.634, 0.7598, 0.6323, 0.7598, 0.6323, 0.6874, 0.634, 0.6874, 0.6322, 0.6874, 0.631, 0.6859, 0.631, 0.592, 0.6322, 0.5909, 0.6336, 0.6633, 0.6336, 0.6614, 0.6353, 0.6614, 0.6353, 0.6633, 0.535, 0.5924, 0.5363, 0.5909, 0.5375, 0.6735, 0.5363, 0.6724, 0.4435, 0.8395, 0.4419, 0.8395, 0.4419, 0.7795, 0.4435, 0.7795, 0.5726, 0.5884, 0.5726, 0.5901, 0.571, 0.5901, 0.571, 0.5884, 0.637, 0.7795, 0.6387, 0.7795, 0.6387, 0.8414, 0.637, 0.8414, 0.6409, 0.5909, 0.6422, 0.5924, 0.6422, 0.6724, 0.6409, 0.6735, 0.4419, 0.8415, 0.4419, 0.8395, 0.4435, 0.8395, 0.4435, 0.8415, 0.4916, 0.7213, 0.4928, 0.7198, 0.4941, 0.7862, 0.4928, 0.7851, 0.3545, 0.8088, 0.3562, 0.8088, 0.3562, 0.8567, 0.3545, 0.8567, 0.5778, 0.5884, 0.5778, 0.5901, 0.5761, 0.5901, 0.5761, 0.5884, 0.6236, 0.8549, 0.6219, 0.8549, 0.6219, 0.805, 0.6236, 0.805, 0.6452, 0.8364, 0.644, 0.835, 0.644, 0.7711, 0.6452, 0.77, 0.3545, 0.8069, 0.3562, 0.8069, 0.3562, 0.8088, 0.3545, 0.8088, 0.4737, 0.7722, 0.4749, 0.7707, 0.4762, 0.8221, 0.4749, 0.821, 0.3787, 0.8088, 0.3804, 0.8088, 0.3804, 0.8455, 0.3787, 0.8455, 0.5795, 0.5884, 0.5778, 0.5884, 0.5778, 0.5867, 0.5795, 0.5867, 0.3769, 0.8455, 0.3753, 0.8455, 0.3753, 0.8069, 0.3769, 0.8069, 0.3752, 0.8583, 0.374, 0.8569, 0.374, 0.808, 0.3752, 0.8069, 0.3787, 0.8069, 0.3804, 0.8069, 0.3804, 0.8088, 0.3787, 0.8088, 0.4865, 0.8046, 0.4877, 0.8031, 0.489, 0.8394, 0.4877, 0.8383, 0.5429, 0.557, 0.5446, 0.557, 0.5446, 0.5823, 0.5429, 0.5823, 0.5709, 0.578, 0.5709, 0.5797, 0.5692, 0.5797, 0.5692, 0.578, 0.5429, 0.5823, 0.5412, 0.5823, 0.5412, 0.5551, 0.5429, 0.5551, 0.402, 0.8431, 0.4008, 0.8417, 0.4008, 0.808, 0.402, 0.8069, 0.5446, 0.5551, 0.5446, 0.557, 0.5429, 0.557, 0.5429, 0.5551, 0.5311, 0.5566, 0.5322, 0.5551, 0.5336, 0.5766, 0.5322, 0.5755, 0.5843, 0.5732, 0.586, 0.5732, 0.586, 0.5874, 0.5843, 0.5874, 0.5726, 0.5815, 0.5726, 0.5832, 0.571, 0.5832, 0.571, 0.5815, 0.5894, 0.5712, 0.5878, 0.5712, 0.5878, 0.5551, 0.5894, 0.5551, 0.5791, 0.5551, 0.5804, 0.5565, 0.5804, 0.5755, 0.5791, 0.5766, 0.586, 0.5732, 0.5843, 0.5732, 0.5843, 0.5713, 0.586, 0.5713, 0.5405, 0.5844, 0.5413, 0.5827, 0.5428, 0.5878, 0.5413, 0.5871, 0.5485, 0.5846, 0.5502, 0.5846, 0.5502, 0.5867, 0.5485, 0.5867, 0.5726, 0.578, 0.5726, 0.5797, 0.571, 0.5797, 0.571, 0.578, 0.5502, 0.5907, 0.5485, 0.5907, 0.5485, 0.5867, 0.5502, 0.5867, 0.5442, 0.5827, 0.5454, 0.5841, 0.5454, 0.5869, 0.5442, 0.588, 0.5502, 0.5846, 0.5485, 0.5846, 0.5485, 0.5827, 0.5502, 0.5827, 0.4141, 0.8069, 0.4141, 0.8086, 0.4124, 0.8086, 0.4124, 0.8069, 0.5938, 0.57, 0.5925, 0.5685, 0.5925, 0.5562, 0.5938, 0.5551, 0.5628, 0.5774, 0.5645, 0.5774, 0.5645, 0.5885, 0.5628, 0.5885, 0.5926, 0.5881, 0.5913, 0.5896, 0.5913, 0.5747, 0.5926, 0.5758, 0.537, 0.5859, 0.5353, 0.5859, 0.5353, 0.5766, 0.537, 0.5766, 0.5353, 0.5859, 0.537, 0.5859, 0.537, 0.5878, 0.5353, 0.5878, 0.4037, 0.8086, 0.4021, 0.8086, 0.4021, 0.8069, 0.4037, 0.8069, 0.5628, 0.5847, 0.5615, 0.5833, 0.5615, 0.5562, 0.5628, 0.5551, 0.5714, 0.5551, 0.5731, 0.5551, 0.5731, 0.5773, 0.5714, 0.5773, 0.5563, 0.5565, 0.5575, 0.5551, 0.5575, 0.5847, 0.5563, 0.5836, 0.5765, 0.5754, 0.5749, 0.5754, 0.5749, 0.5551, 0.5765, 0.5551, 0.5765, 0.5773, 0.5749, 0.5773, 0.5749, 0.5754, 0.5765, 0.5754, 0.5817, 0.5861, 0.58, 0.5861, 0.58, 0.5844, 0.5817, 0.5844, 0.3968, 0.8527, 0.3956, 0.8512, 0.3956, 0.808, 0.3968, 0.8069, 0.5186, 0.5551, 0.5203, 0.5551, 0.5203, 0.5895, 0.5186, 0.5895, 0.3942, 0.8083, 0.3955, 0.8069, 0.3955, 0.8527, 0.3942, 0.8515, 0.5254, 0.5875, 0.5238, 0.5875, 0.5238, 0.5551, 0.5254, 0.5551, 0.5238, 0.5895, 0.5238, 0.5875, 0.5254, 0.5875, 0.5254, 0.5895, 0.5761, 0.5849, 0.5744, 0.5849, 0.5744, 0.5832, 0.5761, 0.5832, 0.6478, 0.7494, 0.6466, 0.748, 0.6466, 0.6885, 0.6478, 0.6874, 0.3632, 0.8069, 0.3648, 0.8069, 0.3648, 0.8534, 0.3632, 0.8534, 0.6466, 0.7714, 0.6478, 0.77, 0.6478, 0.832, 0.6466, 0.8309, 0.3614, 0.8088, 0.3631, 0.8088, 0.3631, 0.8534, 0.3614, 0.8534, 0.3614, 0.8088, 0.3614, 0.8069, 0.3631, 0.8069, 0.3631, 0.8088, 0.5968, 0.562, 0.5951, 0.562, 0.5951, 0.5603, 0.5968, 0.5603, 0.6427, 0.77, 0.6439, 0.7714, 0.6439, 0.8448, 0.6427, 0.8459, 0.5239, 0.8554, 0.5223, 0.8554, 0.5223, 0.7984, 0.5239, 0.7984, 0.6388, 0.7809, 0.64, 0.7795, 0.64, 0.8554, 0.6388, 0.8542, 0.4972, 0.7969, 0.4989, 0.7969, 0.4989, 0.852, 0.4972, 0.852, 0.4989, 0.795, 0.4989, 0.7969, 0.4972, 0.7969, 0.4972, 0.795, 0.5817, 0.5844, 0.58, 0.5844, 0.58, 0.5827, 0.5817, 0.5827, 0.64, 0.7794, 0.6388, 0.778, 0.6388, 0.6885, 0.64, 0.6874, 0.4316, 0.7795, 0.4333, 0.7795, 0.4333, 0.8486, 0.4316, 0.8486, 0.6409, 0.6815, 0.6396, 0.6829, 0.6396, 0.5909, 0.6409, 0.592, 0.4282, 0.7814, 0.4298, 0.7814, 0.4298, 0.8486, 0.4282, 0.8486, 0.4298, 0.7814, 0.4282, 0.7814, 0.4282, 0.7795, 0.4298, 0.7795, 0.5864, 0.5901, 0.5847, 0.5901, 0.5847, 0.5884, 0.5864, 0.5884, 0.6258, 0.6979, 0.6245, 0.6965, 0.6245, 0.592, 0.6258, 0.5909, 0.6275, 0.6713, 0.6292, 0.6713, 0.6292, 0.7515, 0.6275, 0.7515, 0.612, 0.7294, 0.6133, 0.7279, 0.6133, 0.8349, 0.612, 0.8338, 0.6275, 0.5928, 0.6292, 0.5928, 0.6292, 0.6712, 0.6275, 0.6712, 0.6292, 0.5909, 0.6292, 0.5928, 0.6275, 0.5928, 0.6275, 0.5909, 0.5817, 0.5791, 0.58, 0.5791, 0.58, 0.5774, 0.5817, 0.5774, 0.6192, 0.8098, 0.618, 0.8084, 0.618, 0.6888, 0.6192, 0.6876, 0.5545, 0.74, 0.5561, 0.74, 0.5561, 0.8317, 0.5545, 0.8317, 0.6206, 0.5924, 0.6219, 0.5909, 0.6219, 0.7131, 0.6206, 0.712, 0.5493, 0.7419, 0.5509, 0.7419, 0.5509, 0.8317, 0.5493, 0.8317, 0.5509, 0.74, 0.5509, 0.7419, 0.5493, 0.7419, 0.5493, 0.74, 0.4543, 0.8087, 0.4526, 0.8087, 0.4526, 0.807, 0.4543, 0.807, 0.6082, 0.5909, 0.6094, 0.5924, 0.6094, 0.7267, 0.6082, 0.7279, 0.4628, 0.7042, 0.4644, 0.7042, 0.4644, 0.807, 0.4628, 0.807, 0.6056, 0.5924, 0.6068, 0.5909, 0.6068, 0.7279, 0.6056, 0.7267, 0.456, 0.7061, 0.4576, 0.7061, 0.4576, 0.807, 0.456, 0.807, 0.4576, 0.7042, 0.4576, 0.7061, 0.456, 0.7061, 0.456, 0.7042, 0.5588, 0.5902, 0.5588, 0.5885, 0.5605, 0.5885, 0.5605, 0.5902, 0.5531, 0.7388, 0.5519, 0.74, 0.5519, 0.592, 0.5531, 0.5909, 0.5848, 0.813, 0.5848, 0.702, 0.5865, 0.702, 0.5865, 0.813, 0.4648, 0.7042, 0.4636, 0.703, 0.4648, 0.5551, 0.4661, 0.5562, 0.5831, 0.7019, 0.5831, 0.5909, 0.5848, 0.5909, 0.5848, 0.7019, 0.557, 0.5867, 0.557, 0.5884, 0.5554, 0.5884, 0.5554, 0.5867, 0.571, 0.5849, 0.571, 0.5832, 0.5726, 0.5832, 0.5726, 0.5849, 0.5688, 0.7388, 0.5675, 0.74, 0.5675, 0.592, 0.5688, 0.5909, 0.59, 0.5909, 0.59, 0.7019, 0.5883, 0.7019, 0.5883, 0.5909, 0.4724, 0.7042, 0.4712, 0.703, 0.4724, 0.5551, 0.4737, 0.5562, 0.5146, 0.7984, 0.5146, 0.6874, 0.5163, 0.6874, 0.5163, 0.7984, 0.5778, 0.5867, 0.5778, 0.5884, 0.5761, 0.5884, 0.5761, 0.5867, 0.5343, 0.5907, 0.5343, 0.589, 0.536, 0.589, 0.536, 0.5907, 0.5401, 0.592, 0.5414, 0.5909, 0.5414, 0.7388, 0.5401, 0.74, 0.5882, 0.5909, 0.5882, 0.7019, 0.5866, 0.7019, 0.5866, 0.5909, 0.4496, 0.7042, 0.4483, 0.703, 0.4496, 0.5551, 0.4508, 0.5562, 0.5813, 0.702, 0.5813, 0.813, 0.5797, 0.813, 0.5797, 0.702, 0.5744, 0.5884, 0.5744, 0.5901, 0.5727, 0.5901, 0.5727, 0.5884, 0.5969, 0.5782, 0.5952, 0.5782, 0.5952, 0.5765, 0.5969, 0.5765, 0.5779, 0.7388, 0.5766, 0.74, 0.5766, 0.592, 0.5779, 0.5909, 0.5239, 0.6874, 0.5239, 0.7984, 0.5223, 0.7984, 0.5223, 0.6874, 0.4547, 0.7042, 0.4534, 0.703, 0.4547, 0.5551, 0.4559, 0.5562, 0.5163, 0.7984, 0.5163, 0.6874, 0.518, 0.6874, 0.518, 0.7984, 0.5761, 0.5797, 0.5744, 0.5797, 0.5744, 0.578, 0.5761, 0.578, 0.4089, 0.8086, 0.4072, 0.8086, 0.4072, 0.8069, 0.4089, 0.8069, 0.5675, 0.7388, 0.5662, 0.74, 0.5662, 0.592, 0.5675, 0.5909, 0.5865, 0.5909, 0.5865, 0.7019, 0.5848, 0.7019, 0.5848, 0.5909, 0.4623, 0.7042, 0.461, 0.703, 0.4623, 0.5551, 0.4635, 0.5562, 0.5197, 0.7984, 0.5197, 0.6874, 0.5214, 0.6874, 0.5214, 0.7984, 0.5881, 0.5884, 0.5881, 0.5901, 0.5865, 0.5901, 0.5865, 0.5884, 0.6016, 0.7345, 0.6003, 0.7331, 0.6003, 0.592, 0.6016, 0.5909, 0.5112, 0.8114, 0.5095, 0.8114, 0.5095, 0.7036, 0.5112, 0.7036, 0.5963, 0.57, 0.5963, 0.5717, 0.5946, 0.5717, 0.5946, 0.57, 0.4525, 0.81, 0.4509, 0.81, 0.4509, 0.7042, 0.4525, 0.7042, 0.4788, 0.5566, 0.4801, 0.5551, 0.4813, 0.6987, 0.4801, 0.6976, 0.4509, 0.8119, 0.4509, 0.81, 0.4525, 0.81, 0.4525, 0.8119, 0.4861, 0.8276, 0.4848, 0.8261, 0.4848, 0.6999, 0.4861, 0.6987, 0.6042, 0.7346, 0.6059, 0.7346, 0.6059, 0.8312, 0.6042, 0.8312, 0.5571, 0.5867, 0.5588, 0.5867, 0.5588, 0.5884, 0.5571, 0.5884, 0.6042, 0.8293, 0.6025, 0.8293, 0.6025, 0.7346, 0.6042, 0.7346, 0.489, 0.5566, 0.4903, 0.5551, 0.4916, 0.6839, 0.4903, 0.6828, 0.6042, 0.8293, 0.6042, 0.8312, 0.6025, 0.8312, 0.6025, 0.8293, 0.4954, 0.8325, 0.4941, 0.831, 0.4941, 0.7209, 0.4954, 0.7198, 0.5732, 0.74, 0.5748, 0.74, 0.5748, 0.8245, 0.5732, 0.8245, 0.5817, 0.5809, 0.5817, 0.5826, 0.58, 0.5826, 0.58, 0.5809, 0.5714, 0.7419, 0.5731, 0.7419, 0.5731, 0.8245, 0.5714, 0.8245, 0.5044, 0.5924, 0.5056, 0.5909, 0.5069, 0.7036, 0.5056, 0.7025, 0.5731, 0.7419, 0.5714, 0.7419, 0.5714, 0.74, 0.5731, 0.74, 0.6335, 0.6874, 0.6323, 0.6859, 0.6323, 0.592, 0.6335, 0.5909, 0.6353, 0.5909, 0.637, 0.5909, 0.637, 0.6633, 0.6353, 0.6633, 0.583, 0.5867, 0.583, 0.5884, 0.5813, 0.5884, 0.5813, 0.5867, 0.634, 0.7617, 0.6357, 0.7617, 0.6357, 0.8322, 0.634, 0.8322, 0.5223, 0.5924, 0.5235, 0.5909, 0.5248, 0.6873, 0.5235, 0.6862, 0.6357, 0.7598, 0.6357, 0.7617, 0.634, 0.7617, 0.634, 0.7598, 0.6413, 0.8526, 0.6401, 0.8511, 0.6401, 0.7711, 0.6413, 0.77, 0.535, 0.7846, 0.5367, 0.7846, 0.5367, 0.8465, 0.535, 0.8465, 0.583, 0.5884, 0.583, 0.5901, 0.5813, 0.5901, 0.5813, 0.5884, 0.5376, 0.7865, 0.5392, 0.7865, 0.5392, 0.8465, 0.5376, 0.8465, 0.5299, 0.5924, 0.5311, 0.5909, 0.5324, 0.6735, 0.5311, 0.6724, 0.5392, 0.7846, 0.5392, 0.7865, 0.5376, 0.7865, 0.5376, 0.7846, 0.6453, 0.6874, 0.6465, 0.6888, 0.6465, 0.7527, 0.6453, 0.7538, 0.3528, 0.8069, 0.3545, 0.8069, 0.3545, 0.8567, 0.3528, 0.8567, 0.5834, 0.5774, 0.5834, 0.5791, 0.5817, 0.5791, 0.5817, 0.5774, 0.3459, 0.8088, 0.3476, 0.8088, 0.3476, 0.8567, 0.3459, 0.8567, 0.489, 0.7213, 0.4903, 0.7198, 0.4915, 0.7862, 0.4903, 0.7851, 0.3476, 0.8088, 0.3459, 0.8088, 0.3459, 0.8069, 0.3476, 0.8069, 0.3713, 0.8583, 0.37, 0.8569, 0.37, 0.808, 0.3713, 0.8069, 0.3856, 0.8069, 0.3873, 0.8069, 0.3873, 0.8455, 0.3856, 0.8455, 0.5709, 0.5884, 0.5692, 0.5884, 0.5692, 0.5867, 0.5709, 0.5867, 0.3855, 0.8435, 0.3839, 0.8435, 0.3839, 0.8069, 0.3855, 0.8069, 0.4179, 0.781, 0.4191, 0.7795, 0.4204, 0.8309, 0.4191, 0.8299, 0.3839, 0.8455, 0.3839, 0.8435, 0.3855, 0.8435, 0.3855, 0.8455, 0.3981, 0.8431, 0.3969, 0.8417, 0.3969, 0.808, 0.3981, 0.8069, 0.5533, 0.5551, 0.5549, 0.5551, 0.5549, 0.5823, 0.5533, 0.5823, 0.5709, 0.5901, 0.5692, 0.5901, 0.5692, 0.5884, 0.5709, 0.5884, 0.5515, 0.5804, 0.5498, 0.5804, 0.5498, 0.5551, 0.5515, 0.5551, 0.5414, 0.8036, 0.5426, 0.8021, 0.5439, 0.8383, 0.5426, 0.8373, 0.5498, 0.5804, 0.5515, 0.5804, 0.5515, 0.5823, 0.5498, 0.5823, 0.5817, 0.5551, 0.583, 0.5565, 0.583, 0.5755, 0.5817, 0.5766, 0.586, 0.5713, 0.5877, 0.5713, 0.5877, 0.5874, 0.586, 0.5874, 0.5951, 0.5551, 0.5968, 0.5551, 0.5968, 0.5568, 0.5951, 0.5568, 0.59, 0.589, 0.5883, 0.589, 0.5883, 0.5747, 0.59, 0.5747, 0.5387, 0.5566, 0.5398, 0.5551, 0.5412, 0.5766, 0.5398, 0.5755, 0.59, 0.589, 0.59, 0.5909, 0.5883, 0.5909, 0.5883, 0.589, 0.5308, 0.5907, 0.5296, 0.5893, 0.5296, 0.5865, 0.5308, 0.5854, 0.5519, 0.5827, 0.5536, 0.5827, 0.5536, 0.5867, 0.5519, 0.5867, 0.4106, 0.8069, 0.4106, 0.8086, 0.409, 0.8086, 0.409, 0.8069, 0.5519, 0.5888, 0.5502, 0.5888, 0.5502, 0.5867, 0.5519, 0.5867, 0.5084, 0.5865, 0.5091, 0.5848, 0.5107, 0.5899, 0.5091, 0.5892, 0.5519, 0.5907, 0.5502, 0.5907, 0.5502, 0.5888, 0.5519, 0.5888, 0.58, 0.5792, 0.5817, 0.5792, 0.5817, 0.5809, 0.58, 0.5809, 0.5675, 0.5797, 0.5692, 0.5797, 0.5692, 0.5909, 0.5675, 0.5909, 0.5766, 0.5567, 0.5777, 0.5551, 0.579, 0.5699, 0.5777, 0.5689, 0.5311, 0.5785, 0.5327, 0.5785, 0.5327, 0.5878, 0.5311, 0.5878, 0.5939, 0.5896, 0.5926, 0.5881, 0.5926, 0.5758, 0.5939, 0.5747, 0.5327, 0.5766, 0.5327, 0.5785, 0.5311, 0.5785, 0.5311, 0.5766, 0.4107, 0.8069, 0.4124, 0.8069, 0.4124, 0.8086, 0.4107, 0.8086, 0.5662, 0.5773, 0.5645, 0.5773, 0.5645, 0.5551, 0.5662, 0.5551, 0.5589, 0.5565, 0.5602, 0.5551, 0.5602, 0.5847, 0.5589, 0.5836, 0.568, 0.557, 0.5696, 0.557, 0.5696, 0.5773, 0.568, 0.5773, 0.5615, 0.5847, 0.5602, 0.5833, 0.5602, 0.5562, 0.5615, 0.5551, 0.568, 0.5551, 0.5696, 0.5551, 0.5696, 0.557, 0.568, 0.557, 0.5537, 0.5867, 0.5553, 0.5867, 0.5553, 0.5884, 0.5537, 0.5884, 0.5151, 0.5895, 0.5134, 0.5895, 0.5134, 0.5551, 0.5151, 0.5551, 0.3903, 0.8512, 0.389, 0.8527, 0.389, 0.8069, 0.3903, 0.808, 0.5169, 0.557, 0.5186, 0.557, 0.5186, 0.5895, 0.5169, 0.5895, 0.3916, 0.8527, 0.3903, 0.8512, 0.3903, 0.808, 0.3916, 0.8069, 0.5169, 0.557, 0.5169, 0.5551, 0.5186, 0.5551, 0.5186, 0.557, 0.5744, 0.5867, 0.5761, 0.5867, 0.5761, 0.5884, 0.5744, 0.5884, 0.3597, 0.8534, 0.358, 0.8534, 0.358, 0.8069, 0.3597, 0.8069, 0.6474, 0.6515, 0.6462, 0.6529, 0.6462, 0.5909, 0.6474, 0.592, 0.3649, 0.8088, 0.3665, 0.8088, 0.3665, 0.8534, 0.3649, 0.8534, 0.6453, 0.77, 0.6465, 0.7714, 0.6465, 0.8309, 0.6453, 0.832, 0.3649, 0.8088, 0.3649, 0.8069, 0.3665, 0.8069, 0.3665, 0.8088, 0.5378, 0.589, 0.5394, 0.589, 0.5394, 0.5907, 0.5378, 0.5907, 0.529, 0.851, 0.5274, 0.851, 0.5274, 0.794, 0.529, 0.794, 0.6414, 0.7714, 0.6426, 0.77, 0.6426, 0.8459, 0.6414, 0.8448, 0.5163, 0.8004, 0.518, 0.8004, 0.518, 0.8554, 0.5163, 0.8554, 0.6422, 0.5909, 0.6435, 0.5924, 0.6435, 0.6657, 0.6422, 0.6668, 0.518, 0.8004, 0.5163, 0.8004, 0.5163, 0.7984, 0.518, 0.7984, 0.536, 0.589, 0.5377, 0.589, 0.5377, 0.5907, 0.536, 0.5907, 0.4264, 0.8486, 0.4247, 0.8486, 0.4247, 0.7795, 0.4264, 0.7795, 0.6396, 0.6815, 0.6383, 0.6829, 0.6383, 0.5909, 0.6396, 0.592, 0.4333, 0.7814, 0.435, 0.7814, 0.435, 0.8486, 0.4333, 0.8486, 0.637, 0.8518, 0.6357, 0.8504, 0.6357, 0.7609, 0.637, 0.7598, 0.435, 0.7814, 0.4333, 0.7814, 0.4333, 0.7795, 0.435, 0.7795, 0.5605, 0.5867, 0.5622, 0.5867, 0.5622, 0.5884, 0.5605, 0.5884, 0.6275, 0.6712, 0.6258, 0.6712, 0.6258, 0.5909, 0.6275, 0.5909, 0.512, 0.5924, 0.5133, 0.5909, 0.5145, 0.6979, 0.5133, 0.6968, 0.6275, 0.7496, 0.6258, 0.7496, 0.6258, 0.6713, 0.6275, 0.6713, 0.6219, 0.5909, 0.6232, 0.5924, 0.6232, 0.6968, 0.6219, 0.6979, 0.6275, 0.7496, 0.6275, 0.7515, 0.6258, 0.7515, 0.6258, 0.7496, 0.5657, 0.5892, 0.5674, 0.5892, 0.5674, 0.5909, 0.5657, 0.5909, 0.5588, 0.74, 0.5605, 0.74, 0.5605, 0.8317, 0.5588, 0.8317, 0.6205, 0.7117, 0.6193, 0.7131, 0.6193, 0.5909, 0.6205, 0.592, 0.5535, 0.8298, 0.5519, 0.8298, 0.5519, 0.74, 0.5535, 0.74, 0.5999, 0.8241, 0.5986, 0.8227, 0.5986, 0.7031, 0.5999, 0.702, 0.5519, 0.8317, 0.5519, 0.8298, 0.5535, 0.8298, 0.5535, 0.8317, 0.557, 0.585, 0.557, 0.5867, 0.5554, 0.5867, 0.5554, 0.585, 0.4678, 0.807, 0.4661, 0.807, 0.4661, 0.7042, 0.4678, 0.7042, 0.5193, 0.8229, 0.518, 0.8243, 0.518, 0.6874, 0.5193, 0.6885, 0.4712, 0.7061, 0.4729, 0.7061, 0.4729, 0.807, 0.4712, 0.807, 0.6107, 0.7279, 0.6095, 0.7264, 0.6095, 0.592, 0.6107, 0.5909, 0.4729, 0.7042, 0.4729, 0.7061, 0.4712, 0.7061, 0.4712, 0.7042, 0.5537, 0.585, 0.5553, 0.585, 0.5553, 0.5867, 0.5537, 0.5867, 0.5968, 0.7019, 0.5952, 0.7019, 0.5952, 0.5909, 0.5968, 0.5909, 0.561, 0.7388, 0.561, 0.5909, 0.5623, 0.592, 0.5623, 0.74, 0.5848, 0.813, 0.5831, 0.813, 0.5831, 0.702, 0.5848, 0.702, 0.5649, 0.5909, 0.5649, 0.7388, 0.5636, 0.74, 0.5636, 0.592, 0.5761, 0.5815, 0.5761, 0.5832, 0.5744, 0.5832, 0.5744, 0.5815, 0.5783, 0.5809, 0.58, 0.5809, 0.58, 0.5826, 0.5783, 0.5826, 0.4797, 0.8097, 0.478, 0.8097, 0.478, 0.6987, 0.4797, 0.6987, 0.4762, 0.5562, 0.475, 0.7042, 0.4737, 0.703, 0.475, 0.5551, 0.5986, 0.5909, 0.6003, 0.5909, 0.6003, 0.7019, 0.5986, 0.7019, 0.5649, 0.74, 0.5649, 0.592, 0.5662, 0.5909, 0.5662, 0.7388, 0.5969, 0.5782, 0.5969, 0.5799, 0.5952, 0.5799, 0.5952, 0.5782, 0.5309, 0.589, 0.5325, 0.589, 0.5325, 0.5907, 0.5309, 0.5907, 0.4848, 0.8097, 0.4831, 0.8097, 0.4831, 0.6987, 0.4848, 0.6987, 0.461, 0.5562, 0.4597, 0.7042, 0.4585, 0.703, 0.4597, 0.5551, 0.578, 0.702, 0.5796, 0.702, 0.5796, 0.813, 0.578, 0.813, 0.5427, 0.5909, 0.5427, 0.7388, 0.5414, 0.74, 0.5414, 0.592, 0.5675, 0.578, 0.5692, 0.578, 0.5692, 0.5797, 0.5675, 0.5797, 0.5968, 0.573, 0.5968, 0.5747, 0.5952, 0.5747, 0.5952, 0.573, 0.4779, 0.8097, 0.4763, 0.8097, 0.4763, 0.6987, 0.4779, 0.6987, 0.5636, 0.592, 0.5636, 0.74, 0.5623, 0.7388, 0.5623, 0.5909, 0.5831, 0.813, 0.5814, 0.813, 0.5814, 0.702, 0.5831, 0.702, 0.5492, 0.5909, 0.5492, 0.7388, 0.548, 0.74, 0.548, 0.592, 0.5968, 0.5638, 0.5968, 0.5655, 0.5951, 0.5655, 0.5951, 0.5638, 0.5692, 0.5815, 0.5709, 0.5815, 0.5709, 0.5832, 0.5692, 0.5832, 0.4831, 0.8097, 0.4814, 0.8097, 0.4814, 0.6987, 0.4831, 0.6987, 0.4584, 0.5562, 0.4572, 0.7042, 0.456, 0.703, 0.4572, 0.5551, 0.5969, 0.5909, 0.5986, 0.5909, 0.5986, 0.7019, 0.5969, 0.7019, 0.5596, 0.5909, 0.5596, 0.7388, 0.5584, 0.74, 0.5584, 0.592, 0.5657, 0.5892, 0.5657, 0.5909, 0.564, 0.5909, 0.564, 0.5892])
me_cube_020.materials.append(mat_material_003)
me_cube_020.use_remesh_preserve_volume = False
me_cube_020.use_remesh_preserve_attributes = False
me_cube_020.use_mirror_vertex_groups = False
me_cube_020.update()

# ---- objects
ob_cube = bpy.data.objects.new('Cube', me_cube)
ob_cube_001 = bpy.data.objects.new('Cube.001', me_cube_020)

# ---- transforms, parenting, visibility, modifiers, constraints
ob_cube.location = (0.05676, -0.02814, 9.24)
ob_cube.lineart.crease_threshold = 0.0
ob_cube_001.location = (0.5294, -0.1943, 30.35)
ob_cube_001.lineart.crease_threshold = 0.0

# ---- collection membership
col_collection_1.objects.link(ob_cube)
col_collection_1.objects.link(ob_cube_001)

# ---- scene / render settings (as saved in the file)
scene.frame_start = 1; scene.frame_end = 250; scene.frame_set(1)
scene.render.engine = 'BLENDER_EEVEE_NEXT'
scene.render.resolution_percentage = 50
scene.render.dither_intensity = 0.0
scene.render.use_bake_clear = False
scene.cycles.use_denoising = False
scene.cycles.samples = 10
scene.cycles.sampling_pattern = 'TABULATED_SOBOL'
scene.cycles.light_sampling_threshold = 0.0
scene.cycles.use_adaptive_sampling = False
scene.cycles.use_light_tree = False
scene.cycles.blur_glossy = 0.0
scene.cycles.volume_bounces = 1
scene.cycles.pixel_filter_type = 'GAUSSIAN'
scene.cycles.sample_clamp_indirect = 0.0
scene.view_settings.view_transform = 'Standard'
bpy.context.view_layer.update()

# ---- added for rendering (the .blend has no active camera and no usable light): camera, sun
cam_auto = bpy.data.cameras.new('AutoCamera')
cam_auto.lens = 50.0
cam_auto.sensor_width = 36.0
cam_auto.clip_end = 1000.0
ob_auto_camera = bpy.data.objects.new('AutoCamera', cam_auto)
scene.collection.objects.link(ob_auto_camera)
ob_auto_camera.location = (35.3182, -42.3637, 42.9502)
ob_auto_camera.rotation_euler = (1.09748, -7.21219e-08, 0.694738)
scene.camera = ob_auto_camera
light_auto_sun = bpy.data.lights.new('AutoSun', 'SUN')
light_auto_sun.energy = 3.0
light_auto_sun.angle = 0.0523599
ob_auto_sun = bpy.data.objects.new('AutoSun', light_auto_sun)
scene.collection.objects.link(ob_auto_sun)
ob_auto_sun.rotation_euler = (0.872665, 0.174533, 0.523599)
bpy.context.view_layer.update()
